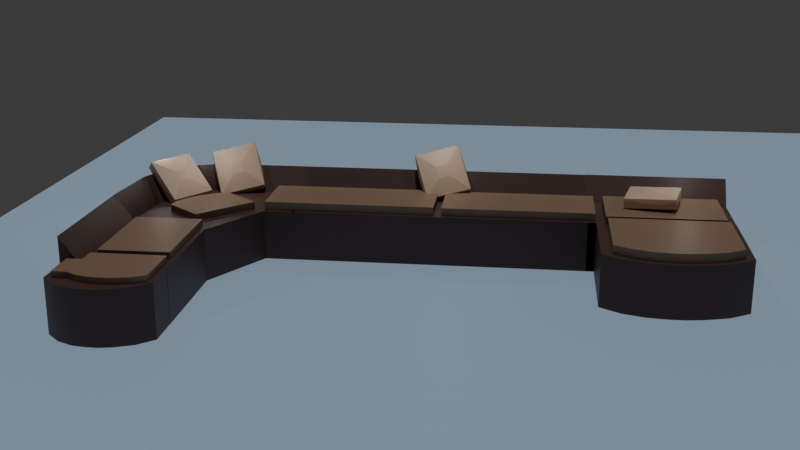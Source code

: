 # Source: Sofa.blend  (saved by Blender 4.1.24; exported with 4.5.12 LTS)
import bpy
from mathutils import Matrix  # noqa: F401  (used for matrix-valued properties, if any)

bpy.ops.wm.read_factory_settings(use_empty=True)
scene = bpy.context.scene
scene.name = 'Scene'

# ---- collections
col_collection = bpy.data.collections.new('Collection'); scene.collection.children.link(col_collection)

# ---- materials (node trees are filled in below, after node groups)
mat_material_001 = bpy.data.materials.new('Material.001')
mat_material_001.use_transparent_shadow = False
mat_material_009 = bpy.data.materials.new('Material.009')
mat_material_009.use_transparent_shadow = False
mat_material_011 = bpy.data.materials.new('Material.011')
mat_material_011.use_transparent_shadow = False
mat_material_012 = bpy.data.materials.new('Material.012')
mat_material_012.use_transparent_shadow = False
mat_material_010 = bpy.data.materials.new('Material.010')
mat_material_010.use_transparent_shadow = False
mat_material_008 = bpy.data.materials.new('Material.008')
mat_material_008.use_transparent_shadow = False
mat_material_002 = bpy.data.materials.new('Material.002')
mat_material_002.use_transparent_shadow = False
mat_material_003 = bpy.data.materials.new('Material.003')
mat_material_003.use_transparent_shadow = False
mat_material_004 = bpy.data.materials.new('Material.004')
mat_material_004.use_transparent_shadow = False
mat_material_005 = bpy.data.materials.new('Material.005')
mat_material_005.use_transparent_shadow = False
mat_material_007 = bpy.data.materials.new('Material.007')
mat_material_007.use_transparent_shadow = False
mat_material_006 = bpy.data.materials.new('Material.006')
mat_material_006.use_transparent_shadow = False
mat_material_013 = bpy.data.materials.new('Material.013')
mat_material_013.use_transparent_shadow = False

# ---- material node trees
mat_material_001.use_nodes = True; mat_material_001.node_tree.nodes.clear()
_N = mat_material_001.node_tree.nodes; _L = mat_material_001.node_tree.links
n0 = _N.new('ShaderNodeBsdfPrincipled'); n0.name = 'Principled BSDF'; n0.location = (10, 300)
n0.inputs[0].default_value = (0.08866, 0.04231, 0.0356, 1.0)
n1 = _N.new('ShaderNodeOutputMaterial'); n1.name = 'Material Output'; n1.location = (300, 300)
_L.new(n0.outputs[0], n1.inputs[0])
n1.is_active_output = True
mat_material_009.use_nodes = True; mat_material_009.node_tree.nodes.clear()
_N = mat_material_009.node_tree.nodes; _L = mat_material_009.node_tree.links
n0 = _N.new('ShaderNodeBsdfPrincipled'); n0.name = 'Principled BSDF'; n0.location = (10, 300)
n0.inputs[0].default_value = (0.7529, 0.5333, 0.3763, 1.0)
n1 = _N.new('ShaderNodeOutputMaterial'); n1.name = 'Material Output'; n1.location = (300, 300)
_L.new(n0.outputs[0], n1.inputs[0])
n1.is_active_output = True
mat_material_011.use_nodes = True; mat_material_011.node_tree.nodes.clear()
_N = mat_material_011.node_tree.nodes; _L = mat_material_011.node_tree.links
n0 = _N.new('ShaderNodeBsdfPrincipled'); n0.name = 'Principled BSDF'; n0.location = (10, 300)
n0.inputs[0].default_value = (0.7529, 0.5333, 0.3763, 1.0)
n1 = _N.new('ShaderNodeOutputMaterial'); n1.name = 'Material Output'; n1.location = (300, 300)
_L.new(n0.outputs[0], n1.inputs[0])
n1.is_active_output = True
mat_material_012.use_nodes = True; mat_material_012.node_tree.nodes.clear()
_N = mat_material_012.node_tree.nodes; _L = mat_material_012.node_tree.links
n0 = _N.new('ShaderNodeBsdfPrincipled'); n0.name = 'Principled BSDF'; n0.location = (10, 300)
n0.inputs[0].default_value = (0.7529, 0.5333, 0.3763, 1.0)
n1 = _N.new('ShaderNodeOutputMaterial'); n1.name = 'Material Output'; n1.location = (300, 300)
_L.new(n0.outputs[0], n1.inputs[0])
n1.is_active_output = True
mat_material_010.use_nodes = True; mat_material_010.node_tree.nodes.clear()
_N = mat_material_010.node_tree.nodes; _L = mat_material_010.node_tree.links
n0 = _N.new('ShaderNodeBsdfPrincipled'); n0.name = 'Principled BSDF'; n0.location = (10, 300)
n0.inputs[0].default_value = (0.7529, 0.5333, 0.3763, 1.0)
n1 = _N.new('ShaderNodeOutputMaterial'); n1.name = 'Material Output'; n1.location = (300, 300)
_L.new(n0.outputs[0], n1.inputs[0])
n1.is_active_output = True
mat_material_008.use_nodes = True; mat_material_008.node_tree.nodes.clear()
_N = mat_material_008.node_tree.nodes; _L = mat_material_008.node_tree.links
n0 = _N.new('ShaderNodeBsdfPrincipled'); n0.name = 'Principled BSDF'; n0.location = (10, 300)
n0.inputs[0].default_value = (0.3005, 0.1912, 0.1195, 1.0)
n1 = _N.new('ShaderNodeOutputMaterial'); n1.name = 'Material Output'; n1.location = (300, 300)
_L.new(n0.outputs[0], n1.inputs[0])
n1.is_active_output = True
mat_material_002.use_nodes = True; mat_material_002.node_tree.nodes.clear()
_N = mat_material_002.node_tree.nodes; _L = mat_material_002.node_tree.links
n0 = _N.new('ShaderNodeBsdfPrincipled'); n0.name = 'Principled BSDF'; n0.location = (10, 300)
n0.inputs[0].default_value = (0.3005, 0.1912, 0.1195, 1.0)
n1 = _N.new('ShaderNodeOutputMaterial'); n1.name = 'Material Output'; n1.location = (300, 300)
_L.new(n0.outputs[0], n1.inputs[0])
n1.is_active_output = True
mat_material_003.use_nodes = True; mat_material_003.node_tree.nodes.clear()
_N = mat_material_003.node_tree.nodes; _L = mat_material_003.node_tree.links
n0 = _N.new('ShaderNodeBsdfPrincipled'); n0.name = 'Principled BSDF'; n0.location = (10, 300)
n0.inputs[0].default_value = (0.3005, 0.1912, 0.1195, 1.0)
n1 = _N.new('ShaderNodeOutputMaterial'); n1.name = 'Material Output'; n1.location = (300, 300)
_L.new(n0.outputs[0], n1.inputs[0])
n1.is_active_output = True
mat_material_004.use_nodes = True; mat_material_004.node_tree.nodes.clear()
_N = mat_material_004.node_tree.nodes; _L = mat_material_004.node_tree.links
n0 = _N.new('ShaderNodeBsdfPrincipled'); n0.name = 'Principled BSDF'; n0.location = (10, 300)
n0.inputs[0].default_value = (0.3005, 0.1912, 0.1195, 1.0)
n1 = _N.new('ShaderNodeOutputMaterial'); n1.name = 'Material Output'; n1.location = (300, 300)
_L.new(n0.outputs[0], n1.inputs[0])
n1.is_active_output = True
mat_material_005.use_nodes = True; mat_material_005.node_tree.nodes.clear()
_N = mat_material_005.node_tree.nodes; _L = mat_material_005.node_tree.links
n0 = _N.new('ShaderNodeBsdfPrincipled'); n0.name = 'Principled BSDF'; n0.location = (10, 300)
n0.inputs[0].default_value = (0.3005, 0.1912, 0.1195, 1.0)
n1 = _N.new('ShaderNodeOutputMaterial'); n1.name = 'Material Output'; n1.location = (300, 300)
_L.new(n0.outputs[0], n1.inputs[0])
n1.is_active_output = True
mat_material_007.use_nodes = True; mat_material_007.node_tree.nodes.clear()
_N = mat_material_007.node_tree.nodes; _L = mat_material_007.node_tree.links
n0 = _N.new('ShaderNodeBsdfPrincipled'); n0.name = 'Principled BSDF'; n0.location = (10, 300)
n0.inputs[0].default_value = (0.3005, 0.1912, 0.1195, 1.0)
n1 = _N.new('ShaderNodeOutputMaterial'); n1.name = 'Material Output'; n1.location = (300, 300)
_L.new(n0.outputs[0], n1.inputs[0])
n1.is_active_output = True
mat_material_006.use_nodes = True; mat_material_006.node_tree.nodes.clear()
_N = mat_material_006.node_tree.nodes; _L = mat_material_006.node_tree.links
n0 = _N.new('ShaderNodeBsdfPrincipled'); n0.name = 'Principled BSDF'; n0.location = (10, 300)
n0.inputs[0].default_value = (0.3005, 0.1912, 0.1195, 1.0)
n1 = _N.new('ShaderNodeOutputMaterial'); n1.name = 'Material Output'; n1.location = (300, 300)
_L.new(n0.outputs[0], n1.inputs[0])
n1.is_active_output = True
mat_material_013.use_nodes = True; mat_material_013.node_tree.nodes.clear()
_N = mat_material_013.node_tree.nodes; _L = mat_material_013.node_tree.links
n0 = _N.new('ShaderNodeBsdfPrincipled'); n0.name = 'Principled BSDF'; n0.location = (10, 300)
n0.inputs[0].default_value = (0.562, 0.7618, 1.0, 1.0)
n1 = _N.new('ShaderNodeOutputMaterial'); n1.name = 'Material Output'; n1.location = (300, 300)
_L.new(n0.outputs[0], n1.inputs[0])
n1.is_active_output = True

# ---- world
world_world = bpy.data.worlds.new('World'); scene.world = world_world
world_world.use_nodes = True; world_world.node_tree.nodes.clear()
_N = world_world.node_tree.nodes; _L = world_world.node_tree.links
n0 = _N.new('ShaderNodeOutputWorld'); n0.name = 'World Output'; n0.location = (300, 300)
n1 = _N.new('ShaderNodeBackground'); n1.name = 'Background'; n1.location = (10, 300)
n1.inputs[0].default_value = (0.05088, 0.05088, 0.05088, 1.0)
_L.new(n1.outputs[0], n0.inputs[0])
n0.is_active_output = True
world_world.color = (0.05088, 0.05088, 0.05088)
world_world.use_sun_shadow = False
world_world.sun_shadow_jitter_overblur = 0.0

# ---- cameras
cam_camera_001 = bpy.data.cameras.new('Camera.001')

# ---- lights
light_sun = bpy.data.lights.new('Sun', 'SUN')
light_sun.transmission_factor = 0.0
light_sun.energy = 1.0
light_point = bpy.data.lights.new('Point', 'POINT')
light_point.transmission_factor = 0.0
light_point.shadow_maximum_resolution = 0.006
light_point.use_absolute_resolution = True
light_point_001 = bpy.data.lights.new('Point.001', 'POINT')
light_point_001.transmission_factor = 0.0
light_point_001.shadow_maximum_resolution = 0.006
light_point_001.use_absolute_resolution = True
light_point_002 = bpy.data.lights.new('Point.002', 'POINT')
light_point_002.transmission_factor = 0.0
light_point_002.shadow_maximum_resolution = 0.006
light_point_002.use_absolute_resolution = True
light_point_003 = bpy.data.lights.new('Point.003', 'POINT')
light_point_003.transmission_factor = 0.0
light_point_003.shadow_maximum_resolution = 0.006
light_point_003.use_absolute_resolution = True

# ---- meshes
me_cube_008 = bpy.data.meshes.new('Cube.008')
me_cube_008.from_pydata([(-1.0, -1.0, -1.0), (-1.0, -1.0, 1.0), (-1.0, 1.0, -1.0), (-1.0, 1.0, 1.0), (1.0, -1.0, -1.0), (1.0, -1.0, 1.0), (1.0, 1.0, -1.0), (1.0, 1.0, 1.0), (-1.26, 0.7101, -1.0), (-1.26, 0.7101, 1.0), (1.0, 0.6874, -1.0), (1.0, 0.6874, 1.0), (-1.26, -0.6982, -1.0), (1.0, -0.7209, 1.0), (-1.26, -0.6982, 1.0), (1.0, -0.7209, -1.0), (-1.398, 0.3988, 1.0), (1.0, 0.3988, -1.0), (-1.398, 0.3988, -1.0), (1.0, 0.3988, 1.0), (-1.398, -0.3355, -1.0), (1.0, -0.3355, 1.0), (-1.398, -0.3355, 1.0), (1.0, -0.3355, -1.0), (-1.441, 0.111, 1.0), (1.0, 0.111, -1.0), (-1.441, 0.111, -1.0), (1.0, 0.111, 1.0), (-1.441, -0.1123, -1.0), (1.0, -0.1123, 1.0), (-1.441, -0.1123, 1.0), (1.0, -0.1123, -1.0), (2.288, -0.9937, 1.008), (2.288, -0.9937, -1.001), (-0.3192, -1.003, 1.008), (-0.3192, -1.003, -1.001), (2.282, 1.021, 1.008), (2.282, 1.021, -1.001), (-0.325, 1.012, 1.008), (-0.325, 1.012, -1.001), (2.288, -0.9937, -0.5804), (-0.3192, -1.003, -0.5804), (-0.325, 1.012, -0.5804), (2.282, 1.021, -0.5804), (-0.324, 0.6826, 1.008), (-0.324, 0.6826, -1.001), (2.283, 0.6916, 1.008), (2.283, 0.6916, -1.001), (2.283, 0.6916, -0.5804), (-0.324, 0.6826, -0.5804), (2.282, 1.021, 1.636), (-0.325, 1.012, 1.636), (2.259, 1.012, 1.641), (-0.3483, 1.003, 1.641), (-0.3239, 0.6339, 1.008), (2.283, 0.6428, 1.008), (-0.3239, 0.6339, 1.016), (2.283, 0.6428, 1.016), (1.731, 0.9949, -0.9923), (1.746, 0.9832, 1.011), (4.954, -0.3787, -1.032), (4.969, -0.3904, 0.9709), (1.712, -0.9268, -0.996), (1.727, -0.9385, 1.007), (3.973, -2.3, -1.036), (3.988, -2.312, 0.9671), (4.754, 0.06979, -1.026), (4.768, 0.0581, 0.9771), (3.62, -2.086, -1.03), (3.635, -2.097, 0.9734), (2.199, 1.037, -0.9978), (2.042, -1.13, 1.001), (2.214, 1.025, 1.005), (2.028, -1.118, -1.002), (4.484, 0.4048, 0.9836), (3.293, -1.887, -1.024), (4.47, 0.4165, -1.019), (3.308, -1.899, 0.9791), (3.639, 0.9208, -1.005), (2.478, -1.395, 0.9937), (3.654, 0.9091, 0.9982), (2.463, -1.383, -1.009), (4.18, 0.6441, 0.9894), (2.968, -1.69, -1.018), (4.165, 0.6558, -1.014), (2.983, -1.701, 0.9848), (3.913, 0.8091, -1.009), (2.73, -1.548, 0.9893), (3.928, 0.7974, 0.9939), (2.716, -1.536, -1.014), (4.813, -0.6542, -1.033), (4.828, -0.6659, 0.9703), (1.728, 0.7194, -0.9928), (1.743, 0.7077, 1.01), (4.606, -0.2509, 0.9766), (4.591, -0.2392, -1.026), (2.189, 0.7164, 1.005), (2.175, 0.728, -0.9984), (4.301, 0.08624, -1.02), (4.316, 0.07455, 0.983), (3.471, 0.5905, -1.005), (3.486, 0.5788, 0.9976), (4.009, 0.3079, 0.9888), (3.994, 0.3196, -1.014), (3.756, 0.4612, 0.9932), (3.741, 0.4729, -1.01), (2.216, 1.024, 1.64), (3.656, 0.9077, 1.633), (2.241, 1.006, 1.642), (3.66, 0.8951, 1.636), (3.659, 0.9054, 1.633), (3.932, 0.7937, 1.629), (3.658, 0.8957, 1.628), (3.997, 0.7544, 1.629), (3.932, 0.7937, 1.63), (4.185, 0.6404, 1.626), (4.199, 0.6257, 1.618), (3.947, 0.779, 1.622), (4.185, 0.6404, 1.627), (4.489, 0.4011, 1.621), (4.516, 0.372, 1.616), (4.16, 0.6547, 1.619), (4.489, 0.4011, 1.617), (4.773, 0.0544, 1.611), (4.787, 0.03703, 1.607), (4.504, 0.3721, 1.613), (4.773, 0.05443, 1.607), (4.974, -0.3941, 1.601), (4.967, -0.3883, 1.6), (4.77, 0.05891, 1.61), (4.782, -0.6951, 0.3313), (4.56, -0.2801, 0.3375), (4.787, -0.6988, 0.9612), (4.565, -0.2838, 0.9674), (4.568, -0.2908, 0.3427), (4.278, 0.03468, 0.3491), (4.573, -0.2945, 0.9765), (4.283, 0.03098, 0.9829), (4.287, 0.02942, 0.3433), (3.98, 0.2627, 0.3491), (4.292, 0.0257, 0.9809), (3.984, 0.259, 0.9867), (3.985, 0.2616, 0.3493), (3.733, 0.4149, 0.3537), (3.99, 0.2579, 0.9855), (3.737, 0.4112, 0.99), (3.738, 0.4109, 0.3536), (3.467, 0.5286, 0.358), (3.742, 0.4072, 0.9887), (3.472, 0.5249, 0.9931), (3.48, 0.5181, 0.358), (2.184, 0.6556, 0.3651), (3.482, 0.5166, 0.9928), (2.186, 0.6541, 0.9999), (4.578, -0.224, -1.026), (4.592, -0.2357, 0.9769), (3.619, -2.088, 0.9736), (4.74, 0.08601, -1.026), (3.605, -2.076, -1.029), (4.755, 0.07432, 0.9774), (3.99, 0.2549, 0.9865), (3.985, 0.2586, 0.349), (4.166, 0.6496, 1.619), (4.19, 0.6361, 1.627), (4.014, 0.3037, 0.9886), (3.999, 0.3154, -1.014), (2.989, -1.705, 0.9847), (4.171, 0.6516, -1.014), (2.974, -1.693, -1.018), (4.186, 0.6399, 0.9893), (4.76, 0.07062, 1.611), (4.774, 0.05271, 1.607), (4.555, -0.2755, 0.343), (4.559, -0.2792, 0.9768), (3.227, -2.492, -1.034), (3.227, -2.492, 0.9715), (3.227, -0.3843, -1.034), (3.227, -0.3843, 0.9715), (4.973, -2.492, -1.034), (4.973, -2.492, 0.9715), (4.973, -0.3843, -1.034), (4.973, -0.3843, 0.9715), (3.227, -2.492, 0.5517), (3.227, -0.3843, 0.5517), (4.973, -0.3843, 0.5517), (4.973, -2.492, 0.5517), (4.676, -0.3843, -1.034), (4.676, -0.3843, 0.9715), (4.676, -2.492, -1.034), (4.676, -2.492, 0.9715), (4.676, -2.492, 0.5517), (4.676, -0.3843, 0.5517), (4.974, -0.3843, 1.601), (4.973, -0.3843, 1.601), (4.973, -2.492, 1.601), (4.974, -2.492, 1.601), (4.628, -0.3843, 0.9715), (4.628, -2.492, 0.9715), (4.628, -0.3843, 0.9731), (4.628, -2.492, 0.9731), (4.974, -0.3843, 1.601), (4.974, -2.492, 1.601), (3.228, -8.832, -1.034), (3.228, -8.832, 0.9715), (3.228, -2.434, -1.034), (3.228, -2.434, 0.9715), (4.974, -8.832, -1.034), (4.974, -8.832, 0.9715), (4.974, -2.434, -1.034), (4.974, -2.434, 0.9715), (3.228, -8.832, 0.5516), (3.228, -2.434, 0.5516), (4.974, -2.434, 0.5516), (4.974, -8.832, 0.5516), (4.681, -2.434, -1.034), (4.681, -2.434, 0.9715), (4.681, -8.832, -1.034), (4.681, -8.832, 0.9715), (4.681, -8.832, 0.5516), (4.681, -2.434, 0.5516), (4.967, -2.434, 1.601), (4.974, -2.434, 1.601), (4.974, -8.832, 1.601), (4.967, -8.832, 1.601), (4.626, -2.434, 0.9715), (4.626, -8.832, 0.9715), (4.626, -2.434, 0.9463), (4.626, -8.832, 0.9463), (3.228, -11.65, -1.034), (3.228, -11.65, 0.9717), (3.228, -8.654, -1.034), (3.228, -8.654, 0.9717), (4.974, -11.65, -1.034), (4.974, -11.65, 0.9717), (4.974, -8.654, -1.034), (4.974, -8.654, 0.9717), (4.616, -8.654, -1.034), (4.616, -8.654, 0.9717), (4.616, -11.65, -1.034), (4.616, -11.65, 0.9717), (4.616, -8.654, 0.9577), (4.974, -8.654, 1.608), (4.974, -11.65, 1.608), (4.616, -11.65, 0.9577), (1.351, -11.65, -1.032), (1.351, -11.65, 0.9844), (1.351, -8.822, -1.032), (1.351, -8.822, 0.9844), (3.367, -11.65, -1.032), (3.367, -11.65, 0.9844), (3.367, -8.822, -1.032), (3.367, -8.822, 0.9844), (1.089, -9.231, -1.032), (1.089, -9.231, 0.9844), (3.367, -9.263, -1.032), (3.367, -9.263, 0.9844), (1.089, -11.22, -1.032), (3.367, -11.25, 0.9844), (1.089, -11.22, 0.9844), (3.367, -11.25, -1.032), (0.95, -9.671, 0.9844), (3.367, -9.671, -1.032), (0.95, -9.671, -1.032), (3.367, -9.671, 0.9844), (0.95, -10.71, -1.032), (3.367, -10.71, 0.9844), (0.95, -10.71, 0.9844), (3.367, -10.71, -1.032), (0.9063, -10.08, 0.9844), (3.367, -10.08, -1.032), (0.9063, -10.08, -1.032), (3.367, -10.08, 0.9844), (0.9063, -10.39, -1.032), (3.367, -10.39, 0.9844), (0.9063, -10.39, 0.9844), (3.367, -10.39, -1.032)], [], [(19, 16, 24, 27), (18, 17, 25, 26), (7, 3, 9, 11), (2, 6, 10, 8), (12, 15, 4, 0), (13, 14, 1, 5), (8, 10, 17, 18), (11, 9, 16, 19), (28, 31, 23, 20), (29, 30, 22, 21), (27, 24, 30, 29), (26, 25, 31, 28), (21, 22, 14, 13), (20, 23, 15, 12), (18, 16, 9, 8), (23, 21, 13, 15), (2, 3, 7, 6), (8, 9, 3, 2), (4, 5, 1, 0), (6, 7, 11, 10), (15, 13, 5, 4), (0, 1, 14, 12), (12, 14, 22, 20), (10, 11, 19, 17), (26, 24, 16, 18), (17, 19, 27, 25), (31, 29, 21, 23), (25, 27, 29, 31), (28, 30, 24, 26), (20, 22, 30, 28), (42, 39, 37, 43), (49, 45, 39, 42), (34, 41, 49, 44), (36, 46, 52, 50), (41, 35, 45, 49), (44, 49, 42, 38), (36, 43, 48, 46), (43, 37, 47, 48), (44, 38, 51, 53), (48, 47, 33, 40), (44, 53, 56, 54), (38, 42, 43, 36), (46, 48, 40, 32), (39, 45, 47, 37), (52, 46, 55, 57), (46, 44, 54, 55), (55, 54, 56, 57), (53, 51, 50, 52), (38, 36, 50, 51), (53, 52, 57, 56), (45, 35, 33, 47), (32, 40, 41, 34), (34, 44, 46, 32), (40, 33, 35, 41), (66, 67, 61, 60), (85, 102, 104, 87), (73, 71, 63, 62), (92, 93, 59, 58), (166, 164, 102, 85), (96, 72, 59, 93), (67, 94, 129, 126), (77, 99, 164, 166), (64, 65, 69, 68), (157, 159, 67, 66), (58, 59, 72, 70), (70, 72, 80, 78), (156, 155, 99, 77), (87, 104, 101, 79), (158, 156, 77, 75), (89, 87, 79, 81), (94, 67, 123, 124), (167, 169, 74, 76), (84, 82, 169, 167), (75, 77, 166, 168), (65, 91, 94, 69), (80, 101, 112, 110), (99, 74, 119, 120), (71, 96, 93, 63), (168, 166, 85, 83), (86, 88, 82, 84), (78, 80, 88, 86), (88, 104, 117, 114), (62, 63, 93, 92), (83, 85, 87, 89), (84, 103, 105, 86), (124, 123, 170, 171), (167, 165, 103, 84), (124, 171, 173, 136), (67, 159, 170, 123), (76, 98, 165, 167), (135, 172, 173, 137), (157, 154, 98, 76), (151, 150, 152, 153), (99, 155, 172, 135), (60, 90, 95, 66), (95, 68, 158, 154), (80, 72, 106, 107), (70, 97, 92, 58), (81, 79, 71, 73), (60, 61, 91, 90), (96, 101, 150, 151), (101, 80, 107, 109), (108, 96, 151, 153), (72, 96, 108, 106), (120, 119, 163, 162), (74, 169, 163, 119), (102, 164, 161, 139), (104, 88, 111, 113), (116, 115, 114, 117), (102, 82, 115, 116), (82, 88, 114, 115), (117, 104, 143, 145), (162, 163, 118, 121), (169, 82, 118, 163), (82, 102, 121, 118), (164, 99, 138, 161), (171, 170, 122, 125), (171, 125, 137, 173), (74, 99, 125, 122), (159, 74, 122, 170), (128, 127, 126, 129), (91, 128, 132, 130), (91, 61, 127, 128), (61, 67, 126, 127), (131, 130, 132, 133), (129, 94, 131, 133), (128, 129, 133, 132), (94, 91, 130, 131), (172, 134, 136, 173), (125, 99, 135, 137), (155, 94, 134, 172), (94, 124, 136, 134), (161, 138, 140, 160), (121, 102, 139, 141), (99, 120, 140, 138), (162, 121, 141, 160), (143, 142, 144, 145), (104, 102, 142, 143), (102, 116, 144, 142), (116, 117, 145, 144), (147, 146, 148, 149), (104, 113, 148, 146), (112, 101, 147, 149), (101, 104, 146, 147), (86, 105, 100, 78), (113, 111, 110, 112), (101, 109, 152, 150), (113, 112, 149, 148), (79, 101, 96, 71), (88, 80, 110, 111), (78, 100, 97, 70), (109, 107, 106, 108), (139, 161, 160, 141), (109, 108, 153, 152), (120, 162, 160, 140), (100, 81, 73, 97), (103, 83, 89, 105), (165, 168, 83, 103), (98, 75, 168, 165), (154, 158, 75, 98), (105, 89, 81, 100), (90, 64, 68, 95), (97, 73, 62, 92), (90, 91, 65, 64), (66, 95, 154, 157), (68, 69, 156, 158), (69, 94, 155, 156), (76, 74, 159, 157), (191, 187, 181, 184), (193, 192, 200), (182, 175, 177, 183), (187, 189, 197, 196), (174, 182, 183, 176), (186, 191, 184, 180), (176, 183, 191, 186), (178, 185, 190, 188), (201, 194, 195), (201, 192, 200, 194), (185, 179, 189, 190), (183, 177, 187, 191), (194, 200, 198, 199), (189, 179, 201), (179, 181, 192, 201), (192, 187, 196, 198), (201, 195, 199), (200, 192, 198), (195, 194, 199), (187, 177, 175, 189), (188, 190, 182, 174), (181, 187, 192), (190, 189, 175, 182), (176, 186, 188, 174), (180, 184, 185, 178), (186, 180, 178, 188), (184, 181, 179, 185), (189, 201, 199, 197), (196, 197, 199, 198), (219, 215, 209, 212), (210, 203, 205, 211), (204, 211, 219, 214), (202, 210, 211, 204), (207, 209, 221, 222), (211, 205, 215, 219), (223, 220, 226, 227), (214, 219, 212, 208), (206, 213, 218, 216), (217, 207, 222, 223), (213, 207, 217, 218), (217, 223, 227, 225), (209, 215, 220, 221), (218, 217, 203, 210), (216, 218, 210, 202), (220, 215, 224, 226), (215, 217, 225, 224), (224, 225, 227, 226), (221, 220, 223, 222), (204, 214, 216, 202), (208, 212, 213, 206), (214, 208, 206, 216), (212, 209, 207, 213), (215, 205, 203, 217), (228, 229, 231, 230), (236, 237, 235, 234), (234, 235, 233, 232), (238, 239, 229, 228), (236, 234, 232, 238), (237, 231, 229, 239), (233, 235, 241, 242), (230, 236, 238, 228), (232, 233, 239, 238), (230, 231, 237, 236), (241, 240, 243, 242), (239, 233, 242, 243), (235, 237, 240, 241), (237, 239, 243, 240), (262, 260, 253, 252), (259, 257, 249, 248), (256, 259, 248, 244), (246, 250, 254, 252), (246, 247, 251, 250), (262, 261, 269, 270), (250, 251, 255, 254), (264, 267, 259, 256), (252, 254, 261, 262), (244, 245, 258, 256), (272, 275, 267, 264), (263, 260, 268, 271), (270, 269, 275, 272), (254, 255, 263, 261), (267, 265, 257, 259), (271, 268, 274, 273), (256, 258, 266, 264), (273, 274, 266, 265), (275, 273, 265, 267), (255, 253, 260, 263), (272, 274, 268, 270), (261, 263, 271, 269), (264, 266, 274, 272), (251, 247, 253, 255), (257, 258, 245, 249), (269, 271, 273, 275), (248, 249, 245, 244), (270, 268, 260, 262), (265, 266, 258, 257), (252, 253, 247, 246)])
me_cube_008.polygons.foreach_set('use_smooth', [True] * 265)
_k = set([(0, 1), (0, 4), (0, 12), (1, 5), (1, 14), (2, 3), (2, 6), (2, 8), (3, 7), (3, 9), (4, 5), (4, 15), (5, 13), (6, 7), (6, 10), (7, 11), (8, 18), (9, 16), (10, 17), (11, 19), (12, 20), (13, 21), (14, 22), (15, 23), (16, 24), (17, 25), (18, 26), (19, 27), (20, 28), (21, 29), (22, 30), (23, 31), (24, 30), (25, 31), (26, 28), (27, 29), (32, 34), (32, 40), (32, 46), (33, 35), (33, 40), (33, 47), (34, 41), (34, 44), (35, 41), (35, 45), (36, 43), (36, 50), (37, 39), (37, 43), (37, 47), (38, 42), (38, 51), (39, 42), (39, 45), (44, 46), (44, 54), (46, 55), (50, 51), (50, 52), (51, 53), (52, 53), (52, 57), (53, 56), (54, 55), (54, 56), (55, 57), (56, 57), (58, 59), (58, 70), (58, 92), (59, 72), (59, 93), (60, 61), (60, 66), (60, 90), (61, 127), (62, 63), (62, 73), (62, 92), (63, 71), (63, 93), (64, 65), (64, 68), (64, 90), (65, 69), (65, 91), (66, 157), (67, 94), (67, 123), (67, 126), (68, 158), (69, 156), (70, 78), (71, 79), (72, 96), (72, 106), (73, 81), (74, 99), (74, 119), (74, 122), (75, 158), (75, 168), (76, 157), (76, 167), (77, 156), (77, 166), (78, 86), (79, 87), (80, 101), (80, 107), (80, 110), (81, 89), (82, 102), (82, 115), (82, 118), (83, 89), (83, 168), (84, 86), (84, 167), (85, 87), (85, 166), (88, 104), (88, 111), (88, 114), (91, 94), (91, 130), (94, 131), (94, 134), (94, 155), (96, 101), (96, 151), (99, 135), (99, 138), (99, 155), (99, 164), (101, 104), (101, 147), (101, 150), (102, 104), (102, 139), (102, 142), (102, 164), (104, 143), (104, 146), (106, 107), (106, 108), (107, 109), (108, 109), (108, 153), (109, 152), (110, 111), (110, 112), (111, 113), (112, 113), (112, 149), (113, 148), (114, 115), (114, 117), (115, 116), (116, 144), (117, 145), (118, 121), (118, 163), (119, 120), (119, 163), (120, 140), (121, 141), (122, 125), (122, 170), (123, 124), (123, 170), (124, 136), (125, 137), (126, 127), (126, 129), (127, 128), (128, 129), (128, 132), (129, 133), (130, 131), (130, 132), (131, 133), (134, 136), (134, 172), (135, 137), (135, 172), (138, 140), (138, 161), (139, 141), (139, 161), (140, 160), (141, 160), (142, 143), (142, 144), (143, 145), (144, 145), (146, 147), (146, 148), (147, 149), (148, 149), (150, 151), (150, 152), (151, 153), (170, 171), (174, 176), (174, 182), (174, 188), (175, 177), (175, 182), (175, 189), (176, 183), (176, 186), (177, 183), (177, 187), (178, 180), (178, 185), (178, 188), (179, 185), (179, 201), (180, 184), (180, 186), (181, 184), (181, 192), (187, 189), (187, 196), (189, 197), (192, 198), (192, 201), (194, 195), (194, 199), (194, 200), (195, 199), (196, 197), (196, 198), (197, 199), (198, 199), (198, 200), (199, 201), (202, 204), (202, 210), (202, 216), (203, 205), (203, 210), (203, 217), (204, 211), (204, 214), (205, 211), (205, 215), (206, 208), (206, 213), (206, 216), (207, 213), (207, 222), (208, 212), (208, 214), (209, 212), (209, 221), (215, 217), (215, 224), (217, 225), (220, 221), (220, 223), (220, 226), (221, 222), (222, 223), (223, 227), (224, 225), (224, 226), (225, 227), (226, 227), (228, 229), (228, 230), (228, 238), (229, 231), (229, 239), (230, 231), (230, 236), (231, 237), (232, 233), (232, 234), (232, 238), (233, 242), (234, 235), (234, 236), (235, 241), (237, 239), (237, 240), (239, 243), (240, 241), (240, 243), (241, 242), (242, 243), (244, 245), (244, 248), (244, 256), (245, 249), (245, 258), (246, 247), (246, 250), (246, 252), (247, 251), (247, 253), (248, 249), (248, 259), (249, 257), (250, 251), (250, 254), (251, 255), (252, 262), (253, 260), (254, 261), (255, 263), (256, 264), (257, 265), (258, 266), (259, 267), (260, 268), (261, 269), (262, 270), (263, 271), (264, 272), (265, 273), (266, 274), (267, 275), (268, 274), (269, 275), (270, 272), (271, 273)])
me_cube_008.attributes.new('sharp_edge', 'BOOLEAN', 'EDGE').data.foreach_set('value', [ (min(e.vertices), max(e.vertices)) in _k for e in me_cube_008.edges])
_uv = me_cube_008.uv_layers.new(name='UVMap')
_uv.uv.foreach_set('vector', [0.625, 0.5752, 0.875, 0.5752, 0.875, 0.6111, 0.625, 0.6111, 0.125, 0.5752, 0.375, 0.5752, 0.375, 0.6111, 0.125, 0.6111, 0.625, 0.5, 0.875, 0.5, 0.875, 0.5391, 0.625, 0.5391, 0.125, 0.5, 0.375, 0.5, 0.375, 0.5391, 0.125, 0.5391, 0.125, 0.7151, 0.375, 0.7151, 0.375, 0.75, 0.125, 0.75, 0.625, 0.7151, 0.875, 0.7151, 0.875, 0.75, 0.625, 0.75, 0.125, 0.5391, 0.375, 0.5391, 0.375, 0.5752, 0.125, 0.5752, 0.625, 0.5391, 0.875, 0.5391, 0.875, 0.5752, 0.625, 0.5752, 0.125, 0.639, 0.375, 0.639, 0.375, 0.6669, 0.125, 0.6669, 0.625, 0.639, 0.875, 0.639, 0.875, 0.6669, 0.625, 0.6669, 0.625, 0.6111, 0.875, 0.6111, 0.875, 0.639, 0.625, 0.639, 0.125, 0.6111, 0.375, 0.6111, 0.375, 0.639, 0.125, 0.639, 0.625, 0.6669, 0.875, 0.6669, 0.875, 0.7151, 0.625, 0.7151, 0.125, 0.6669, 0.375, 0.6669, 0.375, 0.7151, 0.125, 0.7151, 0.375, 0.1748, 0.625, 0.1748, 0.625, 0.2109, 0.375, 0.2109, 0.375, 0.6669, 0.625, 0.6669, 0.625, 0.7151, 0.375, 0.7151, 0.375, 0.25, 0.625, 0.25, 0.625, 0.5, 0.375, 0.5, 0.375, 0.2109, 0.625, 0.2109, 0.625, 0.25, 0.375, 0.25, 0.375, 0.75, 0.625, 0.75, 0.625, 1.0, 0.375, 1.0, 0.375, 0.5, 0.625, 0.5, 0.625, 0.5391, 0.375, 0.5391, 0.375, 0.7151, 0.625, 0.7151, 0.625, 0.75, 0.375, 0.75, 0.375, 0.0, 0.625, 0.0, 0.625, 0.03488, 0.375, 0.03488, 0.375, 0.03488, 0.625, 0.03488, 0.625, 0.08306, 0.375, 0.08306, 0.375, 0.5391, 0.625, 0.5391, 0.625, 0.5752, 0.375, 0.5752, 0.375, 0.1389, 0.625, 0.1389, 0.625, 0.1748, 0.375, 0.1748, 0.375, 0.5752, 0.625, 0.5752, 0.625, 0.6111, 0.375, 0.6111, 0.375, 0.639, 0.625, 0.639, 0.625, 0.6669, 0.375, 0.6669, 0.375, 0.6111, 0.625, 0.6111, 0.625, 0.639, 0.375, 0.639, 0.375, 0.111, 0.625, 0.111, 0.625, 0.1389, 0.375, 0.1389, 0.375, 0.08306, 0.625, 0.08306, 0.625, 0.111, 0.375, 0.111, 0.5727, 0.5, 0.625, 0.5, 0.625, 0.75, 0.5727, 0.75, 0.5727, 0.4592, 0.625, 0.4592, 0.625, 0.5, 0.5727, 0.5, 0.375, 0.25, 0.5727, 0.25, 0.5727, 0.4592, 0.375, 0.4592, 0.375, 0.75, 0.375, 0.7908, 0.375, 0.7908, 0.375, 0.75, 0.5727, 0.25, 0.625, 0.25, 0.625, 0.4592, 0.5727, 0.4592, 0.375, 0.4592, 0.5727, 0.4592, 0.5727, 0.5, 0.375, 0.5, 0.375, 0.75, 0.5727, 0.75, 0.5727, 0.7908, 0.375, 0.7908, 0.5727, 0.75, 0.625, 0.75, 0.625, 0.7908, 0.5727, 0.7908, 0.375, 0.4592, 0.375, 0.5, 0.375, 0.5, 0.375, 0.4592, 0.5727, 0.7908, 0.625, 0.7908, 0.625, 1.0, 0.5727, 1.0, 0.375, 0.4592, 0.375, 0.4592, 0.375, 0.4592, 0.375, 0.4592, 0.375, 0.5, 0.5727, 0.5, 0.5727, 0.75, 0.375, 0.75, 0.375, 0.7908, 0.5727, 0.7908, 0.5727, 1.0, 0.375, 1.0, 0.625, 0.5, 0.6658, 0.5, 0.6658, 0.75, 0.625, 0.75, 0.375, 0.7908, 0.375, 0.7908, 0.375, 0.7908, 0.375, 0.7908, 0.3342, 0.75, 0.3342, 0.5, 0.3342, 0.5, 0.3342, 0.75, 0.3342, 0.75, 0.3342, 0.5, 0.3342, 0.5, 0.3342, 0.75, 0.3342, 0.5, 0.375, 0.5, 0.375, 0.75, 0.3342, 0.75, 0.375, 0.5, 0.375, 0.75, 0.375, 0.75, 0.375, 0.5, 0.3342, 0.5, 0.3342, 0.75, 0.3342, 0.75, 0.3342, 0.5, 0.6658, 0.5, 0.875, 0.5, 0.875, 0.75, 0.6658, 0.75, 0.375, 0.0, 0.5727, 0.0, 0.5727, 0.25, 0.375, 0.25, 0.125, 0.5, 0.3342, 0.5, 0.3342, 0.75, 0.125, 0.75, 0.5727, 0.0, 0.625, 0.0, 0.625, 0.25, 0.5727, 0.25, 0.375, 0.2109, 0.625, 0.2109, 0.625, 0.25, 0.375, 0.25, 0.625, 0.6111, 0.8392, 0.6111, 0.8392, 0.639, 0.625, 0.639, 0.375, 0.7151, 0.625, 0.7151, 0.625, 0.75, 0.375, 0.75, 0.375, 0.9642, 0.625, 0.9642, 0.625, 1.0, 0.375, 1.0, 0.625, 0.6105, 0.8392, 0.6105, 0.8392, 0.6111, 0.625, 0.6111, 0.8392, 0.7151, 0.875, 0.7151, 0.875, 0.75, 0.8392, 0.75, 0.875, 0.5391, 0.8392, 0.5391, 0.8392, 0.5391, 0.875, 0.5391, 0.625, 0.5752, 0.8392, 0.5752, 0.8392, 0.6105, 0.625, 0.6105, 0.375, 0.5, 0.625, 0.5, 0.625, 0.5391, 0.375, 0.5391, 0.375, 0.2092, 0.625, 0.2092, 0.625, 0.2109, 0.375, 0.2109, 0.375, 0.0, 0.625, 0.0, 0.625, 0.03488, 0.375, 0.03488, 0.375, 0.03488, 0.625, 0.03488, 0.625, 0.08306, 0.375, 0.08306, 0.625, 0.5408, 0.8392, 0.5408, 0.8392, 0.5752, 0.625, 0.5752, 0.625, 0.639, 0.8392, 0.639, 0.8392, 0.6669, 0.625, 0.6669, 0.375, 0.5408, 0.625, 0.5408, 0.625, 0.5752, 0.375, 0.5752, 0.375, 0.639, 0.625, 0.639, 0.625, 0.6669, 0.375, 0.6669, 0.8392, 0.5391, 0.875, 0.5391, 0.875, 0.5391, 0.8392, 0.5391, 0.375, 0.1395, 0.625, 0.1395, 0.625, 0.1748, 0.375, 0.1748, 0.375, 0.1389, 0.625, 0.1389, 0.625, 0.1395, 0.375, 0.1395, 0.375, 0.5752, 0.625, 0.5752, 0.625, 0.6105, 0.375, 0.6105, 0.625, 0.5, 0.8392, 0.5, 0.8392, 0.5391, 0.625, 0.5391, 0.875, 0.6669, 0.8392, 0.6669, 0.8392, 0.6669, 0.875, 0.6669, 0.8392, 0.5752, 0.875, 0.5752, 0.875, 0.5752, 0.8392, 0.5752, 0.625, 0.7151, 0.8392, 0.7151, 0.8345, 0.7518, 0.625, 0.75, 0.375, 0.6105, 0.625, 0.6105, 0.625, 0.6111, 0.375, 0.6111, 0.375, 0.111, 0.625, 0.111, 0.625, 0.1389, 0.375, 0.1389, 0.375, 0.08306, 0.625, 0.08306, 0.625, 0.111, 0.375, 0.111, 0.875, 0.639, 0.8392, 0.639, 0.8392, 0.639, 0.875, 0.639, 0.375, 0.75, 0.625, 0.75, 0.625, 0.9642, 0.375, 0.9642, 0.375, 0.6111, 0.625, 0.6111, 0.625, 0.639, 0.375, 0.639, 0.125, 0.6111, 0.1608, 0.6111, 0.1608, 0.639, 0.125, 0.639, 0.8392, 0.5391, 0.875, 0.5391, 0.8653, 0.5412, 0.8392, 0.5408, 0.125, 0.6105, 0.1608, 0.6105, 0.1608, 0.6111, 0.125, 0.6111, 0.8392, 0.5391, 0.8392, 0.5408, 0.8392, 0.5408, 0.8392, 0.5391, 0.625, 0.2109, 0.625, 0.2092, 0.625, 0.2092, 0.625, 0.2109, 0.125, 0.5752, 0.1608, 0.5752, 0.1608, 0.6105, 0.125, 0.6105, 0.8392, 0.5752, 0.8392, 0.5408, 0.8392, 0.5408, 0.8392, 0.5752, 0.125, 0.5408, 0.1606, 0.5406, 0.1608, 0.5752, 0.125, 0.5752, 0.8392, 0.7151, 0.8392, 0.6669, 0.8392, 0.6669, 0.8392, 0.7149, 0.8392, 0.5752, 0.8392, 0.5408, 0.8392, 0.5408, 0.8392, 0.5752, 0.125, 0.5, 0.1608, 0.5, 0.1608, 0.5391, 0.125, 0.5391, 0.1603, 0.5387, 0.375, 0.5391, 0.375, 0.5408, 0.1606, 0.5406, 0.625, 0.08306, 0.625, 0.03488, 0.625, 0.03488, 0.625, 0.08306, 0.125, 0.7151, 0.1608, 0.7151, 0.1608, 0.75, 0.125, 0.75, 0.375, 0.6669, 0.6235, 0.6688, 0.625, 0.7151, 0.375, 0.7151, 0.375, 0.25, 0.625, 0.25, 0.625, 0.2858, 0.375, 0.2858, 0.8392, 0.7151, 0.8405, 0.6652, 0.8392, 0.6669, 0.8392, 0.7151, 0.8392, 0.6669, 0.875, 0.6669, 0.875, 0.6669, 0.8392, 0.6669, 0.8392, 0.7151, 0.8392, 0.7151, 0.8392, 0.7151, 0.8392, 0.7151, 0.875, 0.7151, 0.8392, 0.7151, 0.8392, 0.7151, 0.875, 0.7151, 0.8392, 0.5752, 0.875, 0.5752, 0.875, 0.6105, 0.8392, 0.6105, 0.625, 0.1748, 0.625, 0.1395, 0.625, 0.1395, 0.625, 0.1748, 0.8392, 0.6111, 0.8392, 0.6105, 0.8392, 0.6105, 0.8392, 0.6111, 0.8392, 0.639, 0.875, 0.639, 0.875, 0.639, 0.8392, 0.639, 0.8392, 0.6111, 0.875, 0.6111, 0.875, 0.639, 0.8392, 0.639, 0.8392, 0.6111, 0.875, 0.6111, 0.875, 0.6111, 0.8392, 0.6111, 0.625, 0.1389, 0.625, 0.111, 0.625, 0.111, 0.625, 0.1389, 0.8392, 0.639, 0.8392, 0.639, 0.8392, 0.639, 0.8392, 0.639, 0.8392, 0.6105, 0.875, 0.6105, 0.875, 0.6111, 0.8392, 0.6111, 0.625, 0.1395, 0.625, 0.1389, 0.625, 0.1389, 0.625, 0.1395, 0.875, 0.6111, 0.8392, 0.6111, 0.8392, 0.6111, 0.875, 0.6111, 0.8392, 0.6105, 0.8392, 0.5752, 0.8392, 0.5752, 0.8392, 0.6105, 0.8392, 0.5408, 0.8653, 0.5412, 0.875, 0.5752, 0.8392, 0.5752, 0.8392, 0.5408, 0.8392, 0.5752, 0.8392, 0.5752, 0.8392, 0.5408, 0.875, 0.5752, 0.8392, 0.5752, 0.8392, 0.5752, 0.875, 0.5752, 0.625, 0.2092, 0.625, 0.1748, 0.625, 0.1748, 0.625, 0.2092, 0.8392, 0.5, 0.875, 0.5, 0.875, 0.5391, 0.8392, 0.5391, 0.625, 0.2858, 0.625, 0.2858, 0.625, 0.2858, 0.625, 0.2858, 0.625, 0.2858, 0.625, 0.25, 0.625, 0.25, 0.625, 0.2858, 0.625, 0.25, 0.625, 0.2109, 0.625, 0.2109, 0.625, 0.25, 0.8392, 0.5391, 0.8392, 0.5, 0.8392, 0.5, 0.8392, 0.5391, 0.8392, 0.5391, 0.8392, 0.5391, 0.8392, 0.5391, 0.8392, 0.5391, 0.8392, 0.5, 0.8392, 0.5391, 0.8392, 0.5391, 0.8392, 0.5, 0.8392, 0.5391, 0.8392, 0.5, 0.8392, 0.5, 0.8392, 0.5391, 0.8392, 0.5408, 0.8392, 0.5391, 0.8392, 0.5391, 0.8392, 0.5408, 0.8392, 0.5752, 0.8392, 0.5752, 0.8392, 0.5752, 0.8392, 0.5752, 0.8392, 0.5408, 0.8392, 0.5391, 0.8392, 0.5391, 0.8392, 0.5408, 0.8392, 0.5391, 0.8392, 0.5391, 0.8392, 0.5391, 0.8392, 0.5391, 0.8392, 0.6105, 0.8392, 0.5752, 0.8392, 0.5752, 0.8392, 0.6105, 0.8392, 0.6111, 0.8392, 0.6111, 0.8392, 0.6111, 0.8392, 0.6111, 0.8392, 0.5752, 0.8392, 0.5752, 0.8392, 0.5752, 0.8392, 0.5752, 0.8392, 0.6105, 0.8392, 0.6111, 0.8392, 0.6111, 0.8392, 0.6105, 0.8392, 0.639, 0.8392, 0.6111, 0.8392, 0.6111, 0.8392, 0.639, 0.8392, 0.639, 0.8392, 0.6111, 0.8392, 0.6111, 0.8392, 0.639, 0.8392, 0.6111, 0.8392, 0.6111, 0.8392, 0.6111, 0.8392, 0.6111, 0.8392, 0.6111, 0.8392, 0.639, 0.8392, 0.639, 0.8392, 0.6111, 0.8392, 0.6669, 0.8392, 0.639, 0.8392, 0.639, 0.8392, 0.6669, 0.8392, 0.639, 0.8392, 0.639, 0.8392, 0.639, 0.8392, 0.639, 0.8392, 0.6669, 0.8392, 0.6669, 0.8392, 0.6669, 0.8392, 0.6669, 0.8392, 0.6669, 0.8392, 0.639, 0.8392, 0.639, 0.8392, 0.6669, 0.125, 0.639, 0.1608, 0.639, 0.1608, 0.6669, 0.125, 0.6669, 0.8392, 0.639, 0.875, 0.639, 0.875, 0.6669, 0.8392, 0.6669, 0.8392, 0.6669, 0.8392, 0.6669, 0.8392, 0.6669, 0.8392, 0.6669, 0.8392, 0.639, 0.8392, 0.6669, 0.8392, 0.6669, 0.8392, 0.639, 0.6235, 0.6688, 0.8405, 0.6652, 0.8392, 0.7151, 0.625, 0.7151, 0.625, 0.111, 0.625, 0.08306, 0.625, 0.08306, 0.625, 0.111, 0.1246, 0.6664, 0.1608, 0.6669, 0.1608, 0.7151, 0.125, 0.7151, 0.8392, 0.6669, 0.875, 0.6669, 0.8757, 0.7152, 0.8392, 0.7157, 0.8392, 0.6111, 0.8392, 0.6105, 0.8392, 0.6105, 0.8392, 0.6111, 0.8392, 0.6669, 0.8392, 0.7157, 0.8392, 0.7149, 0.8392, 0.6669, 0.8392, 0.5752, 0.8392, 0.6105, 0.8392, 0.6105, 0.8392, 0.5752, 0.1608, 0.6669, 0.375, 0.6669, 0.375, 0.7151, 0.1608, 0.7151, 0.1608, 0.6111, 0.375, 0.6111, 0.375, 0.639, 0.1608, 0.639, 0.1608, 0.6105, 0.375, 0.6105, 0.375, 0.6111, 0.1608, 0.6111, 0.1608, 0.5752, 0.375, 0.5752, 0.375, 0.6105, 0.1608, 0.6105, 0.1606, 0.5406, 0.375, 0.5408, 0.375, 0.5752, 0.1608, 0.5752, 0.1608, 0.639, 0.375, 0.639, 0.375, 0.6669, 0.1608, 0.6669, 0.1608, 0.5, 0.375, 0.5, 0.375, 0.5391, 0.1603, 0.5387, 0.1608, 0.7151, 0.375, 0.7151, 0.375, 0.75, 0.1655, 0.7518, 0.375, 0.2858, 0.625, 0.2858, 0.625, 0.5, 0.375, 0.5, 0.125, 0.5391, 0.1608, 0.5391, 0.1606, 0.5406, 0.125, 0.5408, 0.375, 0.5391, 0.625, 0.5391, 0.625, 0.5408, 0.375, 0.5408, 0.625, 0.5391, 0.8392, 0.5391, 0.8392, 0.5408, 0.625, 0.5408, 0.375, 0.1748, 0.625, 0.1748, 0.625, 0.2092, 0.375, 0.2092, 0.5727, 0.4574, 0.625, 0.4574, 0.625, 0.5, 0.5727, 0.5, 0.625, 0.5, 0.6676, 0.5, 0.625, 0.5, 0.5727, 0.0, 0.625, 0.0, 0.625, 0.25, 0.5727, 0.25, 0.6676, 0.5, 0.6676, 0.75, 0.6676, 0.75, 0.6676, 0.5, 0.375, 0.0, 0.5727, 0.0, 0.5727, 0.25, 0.375, 0.25, 0.375, 0.4574, 0.5727, 0.4574, 0.5727, 0.5, 0.375, 0.5, 0.375, 0.25, 0.5727, 0.25, 0.5727, 0.4574, 0.375, 0.4574, 0.375, 0.75, 0.5727, 0.75, 0.5727, 0.7926, 0.375, 0.7926, 0.625, 0.75, 0.625, 0.75, 0.625, 0.7926, 0.625, 0.75, 0.625, 0.5, 0.625, 0.5, 0.625, 0.75, 0.5727, 0.75, 0.625, 0.75, 0.625, 0.7926, 0.5727, 0.7926, 0.5727, 0.25, 0.625, 0.25, 0.625, 0.4574, 0.5727, 0.4574, 0.6676, 0.75, 0.6676, 0.5, 0.6676, 0.5, 0.6676, 0.75, 0.625, 0.7926, 0.625, 0.75, 0.625, 0.7926, 0.625, 0.75, 0.625, 0.5, 0.625, 0.5, 0.625, 0.75, 0.625, 0.4574, 0.625, 0.4574, 0.625, 0.4574, 0.625, 0.4574, 0.625, 0.7926, 0.625, 0.7926, 0.625, 0.7926, 0.6676, 0.5, 0.6676, 0.5, 0.6676, 0.5, 0.6676, 0.75, 0.6676, 0.75, 0.6676, 0.75, 0.6676, 0.5, 0.875, 0.5, 0.875, 0.75, 0.6676, 0.75, 0.375, 0.7926, 0.5727, 0.7926, 0.5727, 1.0, 0.375, 1.0, 0.625, 0.5, 0.625, 0.4574, 0.625, 0.5, 0.5727, 0.7926, 0.625, 0.7926, 0.625, 1.0, 0.5727, 1.0, 0.125, 0.5, 0.3324, 0.5, 0.3324, 0.75, 0.125, 0.75, 0.375, 0.5, 0.5727, 0.5, 0.5727, 0.75, 0.375, 0.75, 0.3324, 0.5, 0.375, 0.5, 0.375, 0.75, 0.3324, 0.75, 0.5727, 0.5, 0.625, 0.5, 0.625, 0.75, 0.5727, 0.75, 0.625, 0.7926, 0.625, 0.7926, 0.625, 0.7926, 0.625, 0.7926, 0.6676, 0.5, 0.6676, 0.75, 0.6676, 0.75, 0.6676, 0.5, 0.5727, 0.4581, 0.625, 0.4581, 0.625, 0.5, 0.5727, 0.5, 0.5727, 0.0, 0.625, 0.0, 0.625, 0.25, 0.5727, 0.25, 0.375, 0.25, 0.5727, 0.25, 0.5727, 0.4581, 0.375, 0.4581, 0.375, 0.0, 0.5727, 0.0, 0.5727, 0.25, 0.375, 0.25, 0.625, 0.75, 0.625, 0.5, 0.625, 0.5, 0.625, 0.75, 0.5727, 0.25, 0.625, 0.25, 0.625, 0.4581, 0.5727, 0.4581, 0.6669, 0.75, 0.6669, 0.5, 0.6669, 0.5, 0.6669, 0.75, 0.375, 0.4581, 0.5727, 0.4581, 0.5727, 0.5, 0.375, 0.5, 0.375, 0.75, 0.5727, 0.75, 0.5727, 0.7919, 0.375, 0.7919, 0.625, 0.7919, 0.625, 0.75, 0.625, 0.75, 0.625, 0.7919, 0.5727, 0.75, 0.625, 0.75, 0.625, 0.7919, 0.5727, 0.7919, 0.625, 0.7919, 0.625, 0.7919, 0.625, 0.7919, 0.625, 0.7919, 0.625, 0.5, 0.625, 0.4581, 0.625, 0.4581, 0.625, 0.5, 0.5727, 0.7919, 0.625, 0.7919, 0.625, 1.0, 0.5727, 1.0, 0.375, 0.7919, 0.5727, 0.7919, 0.5727, 1.0, 0.375, 1.0, 0.625, 0.4581, 0.625, 0.4581, 0.625, 0.4581, 0.625, 0.4581, 0.6669, 0.5, 0.6669, 0.75, 0.6669, 0.75, 0.6669, 0.5, 0.6669, 0.5, 0.6669, 0.75, 0.6669, 0.75, 0.6669, 0.5, 0.625, 0.5, 0.6669, 0.5, 0.6669, 0.75, 0.625, 0.75, 0.125, 0.5, 0.3331, 0.5, 0.3331, 0.75, 0.125, 0.75, 0.375, 0.5, 0.5727, 0.5, 0.5727, 0.75, 0.375, 0.75, 0.3331, 0.5, 0.375, 0.5, 0.375, 0.75, 0.3331, 0.75, 0.5727, 0.5, 0.625, 0.5, 0.625, 0.75, 0.5727, 0.75, 0.6669, 0.5, 0.875, 0.5, 0.875, 0.75, 0.6669, 0.75, 0.375, 0.0, 0.625, 0.0, 0.625, 0.25, 0.375, 0.25, 0.375, 0.4487, 0.625, 0.4487, 0.625, 0.5, 0.375, 0.5, 0.375, 0.5, 0.625, 0.5, 0.625, 0.75, 0.375, 0.75, 0.375, 0.8013, 0.625, 0.8013, 0.625, 1.0, 0.375, 1.0, 0.3237, 0.5, 0.375, 0.5, 0.375, 0.75, 0.3237, 0.75, 0.6763, 0.5, 0.875, 0.5, 0.875, 0.75, 0.6763, 0.75, 0.625, 0.75, 0.625, 0.5, 0.625, 0.5, 0.625, 0.75, 0.125, 0.5, 0.3237, 0.5, 0.3237, 0.75, 0.125, 0.75, 0.375, 0.75, 0.625, 0.75, 0.625, 0.8013, 0.375, 0.8013, 0.375, 0.25, 0.625, 0.25, 0.625, 0.4487, 0.375, 0.4487, 0.625, 0.5, 0.6763, 0.5, 0.6763, 0.75, 0.625, 0.75, 0.625, 0.8013, 0.625, 0.75, 0.625, 0.75, 0.625, 0.8013, 0.625, 0.5, 0.625, 0.4487, 0.625, 0.4487, 0.625, 0.5, 0.6763, 0.5, 0.6763, 0.75, 0.6763, 0.75, 0.6763, 0.5, 0.375, 0.1748, 0.625, 0.1748, 0.625, 0.2109, 0.375, 0.2109, 0.375, 0.7151, 0.625, 0.7151, 0.625, 0.75, 0.375, 0.75, 0.125, 0.7151, 0.375, 0.7151, 0.375, 0.75, 0.125, 0.75, 0.125, 0.5, 0.375, 0.5, 0.375, 0.5391, 0.125, 0.5391, 0.375, 0.25, 0.625, 0.25, 0.625, 0.5, 0.375, 0.5, 0.125, 0.5752, 0.375, 0.5752, 0.375, 0.6111, 0.125, 0.6111, 0.375, 0.5, 0.625, 0.5, 0.625, 0.5391, 0.375, 0.5391, 0.125, 0.6669, 0.375, 0.6669, 0.375, 0.7151, 0.125, 0.7151, 0.125, 0.5391, 0.375, 0.5391, 0.375, 0.5752, 0.125, 0.5752, 0.375, 0.0, 0.625, 0.0, 0.625, 0.03488, 0.375, 0.03488, 0.125, 0.639, 0.375, 0.639, 0.375, 0.6669, 0.125, 0.6669, 0.6251, 0.5752, 0.875, 0.5752, 0.875, 0.6111, 0.625, 0.6111, 0.125, 0.6111, 0.375, 0.6111, 0.375, 0.639, 0.125, 0.639, 0.375, 0.5391, 0.625, 0.5391, 0.625, 0.5752, 0.375, 0.5752, 0.375, 0.6669, 0.625, 0.6669, 0.625, 0.7151, 0.375, 0.7151, 0.625, 0.6111, 0.875, 0.6111, 0.875, 0.639, 0.625, 0.639, 0.375, 0.03488, 0.625, 0.03488, 0.625, 0.08306, 0.375, 0.08306, 0.625, 0.639, 0.875, 0.639, 0.875, 0.6669, 0.625, 0.6669, 0.375, 0.639, 0.625, 0.639, 0.625, 0.6669, 0.375, 0.6669, 0.625, 0.5391, 0.875, 0.5391, 0.875, 0.5752, 0.625, 0.5752, 0.375, 0.111, 0.625, 0.111, 0.625, 0.1389, 0.375, 0.1389, 0.375, 0.5752, 0.6251, 0.5752, 0.625, 0.6111, 0.375, 0.6111, 0.375, 0.08306, 0.625, 0.08306, 0.625, 0.111, 0.375, 0.111, 0.625, 0.5, 0.875, 0.5, 0.875, 0.5391, 0.625, 0.5391, 0.625, 0.7151, 0.875, 0.7151, 0.875, 0.75, 0.625, 0.75, 0.375, 0.6111, 0.625, 0.6111, 0.625, 0.639, 0.375, 0.639, 0.375, 0.75, 0.625, 0.75, 0.625, 1.0, 0.375, 1.0, 0.375, 0.1389, 0.625, 0.1389, 0.625, 0.1748, 0.375, 0.1748, 0.625, 0.6669, 0.875, 0.6669, 0.875, 0.7151, 0.625, 0.7151, 0.375, 0.2109, 0.625, 0.2109, 0.625, 0.25, 0.375, 0.25])
me_cube_008.materials.append(mat_material_001)
me_cube_008.update()
me_cube_009 = bpy.data.meshes.new('Cube.009')
me_cube_009.from_pydata([(-1.0, -1.0, -1.0), (-1.0, -1.0, 1.0), (-1.0, 1.0, -1.0), (-1.0, 1.0, 1.0), (1.0, -1.0, -1.0), (1.0, -1.0, 1.0), (1.0, 1.0, -1.0), (1.0, 1.0, 1.0), (-0.2594, -0.2594, 1.525), (-0.2594, 0.2594, 1.525), (0.2594, -0.2594, 1.525), (0.2594, 0.2594, 1.525), (-0.287, 0.287, -1.272), (-0.287, -0.287, -1.272), (0.287, 0.287, -1.272), (0.287, -0.287, -1.272), (-1.043, 0.1231, -0.1231), (-1.043, -0.1231, -0.1231), (-1.043, -0.1231, 0.1231), (-1.043, 0.1231, 0.1231), (1.043, 0.2337, 0.2337), (1.043, 0.2337, -0.2337), (1.043, -0.2337, -0.2337), (1.043, -0.2337, 0.2337), (-0.2225, -1.063, -0.2225), (-0.2225, -1.063, 0.2225), (0.2225, -1.063, 0.2225), (0.2225, -1.063, -0.2225), (-0.2228, 1.09, 0.2228), (-0.2228, 1.09, -0.2228), (0.2228, 1.09, -0.2228), (0.2228, 1.09, 0.2228)], [], [(3, 2, 16, 19), (3, 7, 31, 28), (4, 6, 21, 22), (1, 0, 24, 25), (6, 4, 15, 14), (7, 3, 9, 11), (11, 9, 8, 10), (5, 7, 11, 10), (3, 1, 8, 9), (1, 5, 10, 8), (12, 14, 15, 13), (4, 0, 13, 15), (2, 6, 14, 12), (0, 2, 12, 13), (17, 18, 19, 16), (0, 1, 18, 17), (1, 3, 19, 18), (2, 0, 17, 16), (21, 20, 23, 22), (7, 5, 23, 20), (6, 7, 20, 21), (5, 4, 22, 23), (27, 26, 25, 24), (0, 4, 27, 24), (5, 1, 25, 26), (4, 5, 26, 27), (29, 28, 31, 30), (2, 3, 28, 29), (7, 6, 30, 31), (6, 2, 29, 30)])
me_cube_009.polygons.foreach_set('use_smooth', [True] * 30)
_k = set([(0, 1), (0, 2), (0, 4), (1, 3), (1, 5), (1, 8), (2, 3), (2, 6), (3, 7), (3, 9), (4, 5), (4, 6), (5, 7), (5, 10), (6, 7), (7, 11), (8, 9), (8, 10), (9, 11), (10, 11)])
me_cube_009.attributes.new('sharp_edge', 'BOOLEAN', 'EDGE').data.foreach_set('value', [ (min(e.vertices), max(e.vertices)) in _k for e in me_cube_009.edges])
_uv = me_cube_009.uv_layers.new(name='UVMap')
_uv.uv.foreach_set('vector', [0.625, 0.25, 0.375, 0.25, 0.375, 0.25, 0.625, 0.25, 0.625, 0.25, 0.625, 0.5, 0.625, 0.5, 0.625, 0.25, 0.375, 0.75, 0.375, 0.5, 0.375, 0.5, 0.375, 0.75, 0.625, 1.0, 0.375, 1.0, 0.375, 1.0, 0.625, 1.0, 0.375, 0.5, 0.375, 0.75, 0.375, 0.75, 0.375, 0.5, 0.625, 0.5, 0.625, 0.25, 0.625, 0.25, 0.625, 0.5, 0.625, 0.5, 0.875, 0.5, 0.875, 0.75, 0.625, 0.75, 0.625, 0.75, 0.625, 0.5, 0.625, 0.5, 0.625, 0.75, 0.625, 0.25, 0.625, 0.0, 0.625, 0.0, 0.625, 0.25, 0.625, 1.0, 0.625, 0.75, 0.625, 0.75, 0.625, 1.0, 0.125, 0.5, 0.375, 0.5, 0.375, 0.75, 0.125, 0.75, 0.375, 0.75, 0.375, 1.0, 0.375, 1.0, 0.375, 0.75, 0.375, 0.25, 0.375, 0.5, 0.375, 0.5, 0.375, 0.25, 0.375, 0.0, 0.375, 0.25, 0.375, 0.25, 0.375, 0.0, 0.375, 0.0, 0.625, 0.0, 0.625, 0.25, 0.375, 0.25, 0.375, 1.0, 0.625, 1.0, 0.625, 1.0, 0.375, 1.0, 0.625, 0.0, 0.625, 0.25, 0.625, 0.25, 0.625, 0.0, 0.375, 0.25, 0.375, 0.0, 0.375, 0.0, 0.375, 0.25, 0.375, 0.5, 0.625, 0.5, 0.625, 0.75, 0.375, 0.75, 0.625, 0.5, 0.625, 0.75, 0.625, 0.75, 0.625, 0.5, 0.375, 0.5, 0.625, 0.5, 0.625, 0.5, 0.375, 0.5, 0.625, 0.75, 0.375, 0.75, 0.375, 0.75, 0.625, 0.75, 0.375, 0.75, 0.625, 0.75, 0.625, 1.0, 0.375, 1.0, 0.375, 1.0, 0.375, 0.75, 0.375, 0.75, 0.375, 1.0, 0.625, 0.75, 0.625, 1.0, 0.625, 1.0, 0.625, 0.75, 0.375, 0.75, 0.625, 0.75, 0.625, 0.75, 0.375, 0.75, 0.375, 0.25, 0.625, 0.25, 0.625, 0.5, 0.375, 0.5, 0.375, 0.25, 0.625, 0.25, 0.625, 0.25, 0.375, 0.25, 0.625, 0.5, 0.375, 0.5, 0.375, 0.5, 0.625, 0.5, 0.375, 0.5, 0.375, 0.25, 0.375, 0.25, 0.375, 0.5])
me_cube_009.materials.append(mat_material_009)
me_cube_009.update()
me_cube_010 = bpy.data.meshes.new('Cube.010')
me_cube_010.from_pydata([(-1.0, -1.0, -1.0), (-1.0, -1.0, 1.0), (-1.0, 1.0, -1.0), (-1.0, 1.0, 1.0), (1.0, -1.0, -1.0), (1.0, -1.0, 1.0), (1.0, 1.0, -1.0), (1.0, 1.0, 1.0), (-0.2594, -0.2594, 1.525), (-0.2594, 0.2594, 1.525), (0.2594, -0.2594, 1.525), (0.2594, 0.2594, 1.525), (-0.287, 0.287, -1.272), (-0.287, -0.287, -1.272), (0.287, 0.287, -1.272), (0.287, -0.287, -1.272), (-1.043, 0.1231, -0.1231), (-1.043, -0.1231, -0.1231), (-1.043, -0.1231, 0.1231), (-1.043, 0.1231, 0.1231), (1.043, 0.2337, 0.2337), (1.043, 0.2337, -0.2337), (1.043, -0.2337, -0.2337), (1.043, -0.2337, 0.2337), (-0.2225, -1.063, -0.2225), (-0.2225, -1.063, 0.2225), (0.2225, -1.063, 0.2225), (0.2225, -1.063, -0.2225), (-0.2228, 1.09, 0.2228), (-0.2228, 1.09, -0.2228), (0.2228, 1.09, -0.2228), (0.2228, 1.09, 0.2228)], [], [(3, 2, 16, 19), (3, 7, 31, 28), (4, 6, 21, 22), (1, 0, 24, 25), (6, 4, 15, 14), (7, 3, 9, 11), (11, 9, 8, 10), (5, 7, 11, 10), (3, 1, 8, 9), (1, 5, 10, 8), (12, 14, 15, 13), (4, 0, 13, 15), (2, 6, 14, 12), (0, 2, 12, 13), (17, 18, 19, 16), (0, 1, 18, 17), (1, 3, 19, 18), (2, 0, 17, 16), (21, 20, 23, 22), (7, 5, 23, 20), (6, 7, 20, 21), (5, 4, 22, 23), (27, 26, 25, 24), (0, 4, 27, 24), (5, 1, 25, 26), (4, 5, 26, 27), (29, 28, 31, 30), (2, 3, 28, 29), (7, 6, 30, 31), (6, 2, 29, 30)])
me_cube_010.polygons.foreach_set('use_smooth', [True] * 30)
_k = set([(0, 1), (0, 2), (0, 4), (1, 3), (1, 5), (1, 8), (2, 3), (2, 6), (3, 7), (3, 9), (4, 5), (4, 6), (5, 7), (5, 10), (6, 7), (7, 11), (8, 9), (8, 10), (9, 11), (10, 11)])
me_cube_010.attributes.new('sharp_edge', 'BOOLEAN', 'EDGE').data.foreach_set('value', [ (min(e.vertices), max(e.vertices)) in _k for e in me_cube_010.edges])
_uv = me_cube_010.uv_layers.new(name='UVMap')
_uv.uv.foreach_set('vector', [0.625, 0.25, 0.375, 0.25, 0.375, 0.25, 0.625, 0.25, 0.625, 0.25, 0.625, 0.5, 0.625, 0.5, 0.625, 0.25, 0.375, 0.75, 0.375, 0.5, 0.375, 0.5, 0.375, 0.75, 0.625, 1.0, 0.375, 1.0, 0.375, 1.0, 0.625, 1.0, 0.375, 0.5, 0.375, 0.75, 0.375, 0.75, 0.375, 0.5, 0.625, 0.5, 0.625, 0.25, 0.625, 0.25, 0.625, 0.5, 0.625, 0.5, 0.875, 0.5, 0.875, 0.75, 0.625, 0.75, 0.625, 0.75, 0.625, 0.5, 0.625, 0.5, 0.625, 0.75, 0.625, 0.25, 0.625, 0.0, 0.625, 0.0, 0.625, 0.25, 0.625, 1.0, 0.625, 0.75, 0.625, 0.75, 0.625, 1.0, 0.125, 0.5, 0.375, 0.5, 0.375, 0.75, 0.125, 0.75, 0.375, 0.75, 0.375, 1.0, 0.375, 1.0, 0.375, 0.75, 0.375, 0.25, 0.375, 0.5, 0.375, 0.5, 0.375, 0.25, 0.375, 0.0, 0.375, 0.25, 0.375, 0.25, 0.375, 0.0, 0.375, 0.0, 0.625, 0.0, 0.625, 0.25, 0.375, 0.25, 0.375, 1.0, 0.625, 1.0, 0.625, 1.0, 0.375, 1.0, 0.625, 0.0, 0.625, 0.25, 0.625, 0.25, 0.625, 0.0, 0.375, 0.25, 0.375, 0.0, 0.375, 0.0, 0.375, 0.25, 0.375, 0.5, 0.625, 0.5, 0.625, 0.75, 0.375, 0.75, 0.625, 0.5, 0.625, 0.75, 0.625, 0.75, 0.625, 0.5, 0.375, 0.5, 0.625, 0.5, 0.625, 0.5, 0.375, 0.5, 0.625, 0.75, 0.375, 0.75, 0.375, 0.75, 0.625, 0.75, 0.375, 0.75, 0.625, 0.75, 0.625, 1.0, 0.375, 1.0, 0.375, 1.0, 0.375, 0.75, 0.375, 0.75, 0.375, 1.0, 0.625, 0.75, 0.625, 1.0, 0.625, 1.0, 0.625, 0.75, 0.375, 0.75, 0.625, 0.75, 0.625, 0.75, 0.375, 0.75, 0.375, 0.25, 0.625, 0.25, 0.625, 0.5, 0.375, 0.5, 0.375, 0.25, 0.625, 0.25, 0.625, 0.25, 0.375, 0.25, 0.625, 0.5, 0.375, 0.5, 0.375, 0.5, 0.625, 0.5, 0.375, 0.5, 0.375, 0.25, 0.375, 0.25, 0.375, 0.5])
me_cube_010.materials.append(mat_material_011)
me_cube_010.update()
me_cube_011 = bpy.data.meshes.new('Cube.011')
me_cube_011.from_pydata([(-1.0, -1.0, -1.0), (-1.0, -1.0, 1.0), (-1.0, 1.0, -1.0), (-1.0, 1.0, 1.0), (1.0, -1.0, -1.0), (1.0, -1.0, 1.0), (1.0, 1.0, -1.0), (1.0, 1.0, 1.0), (-0.2594, -0.2594, 1.525), (-0.2594, 0.2594, 1.525), (0.2594, -0.2594, 1.525), (0.2594, 0.2594, 1.525), (-0.287, 0.287, -1.272), (-0.287, -0.287, -1.272), (0.287, 0.287, -1.272), (0.287, -0.287, -1.272), (-1.043, 0.1231, -0.1231), (-1.043, -0.1231, -0.1231), (-1.043, -0.1231, 0.1231), (-1.043, 0.1231, 0.1231), (1.043, 0.2337, 0.2337), (1.043, 0.2337, -0.2337), (1.043, -0.2337, -0.2337), (1.043, -0.2337, 0.2337), (-0.2225, -1.063, -0.2225), (-0.2225, -1.063, 0.2225), (0.2225, -1.063, 0.2225), (0.2225, -1.063, -0.2225), (-0.2228, 1.09, 0.2228), (-0.2228, 1.09, -0.2228), (0.2228, 1.09, -0.2228), (0.2228, 1.09, 0.2228)], [], [(3, 2, 16, 19), (3, 7, 31, 28), (4, 6, 21, 22), (1, 0, 24, 25), (6, 4, 15, 14), (7, 3, 9, 11), (11, 9, 8, 10), (5, 7, 11, 10), (3, 1, 8, 9), (1, 5, 10, 8), (12, 14, 15, 13), (4, 0, 13, 15), (2, 6, 14, 12), (0, 2, 12, 13), (17, 18, 19, 16), (0, 1, 18, 17), (1, 3, 19, 18), (2, 0, 17, 16), (21, 20, 23, 22), (7, 5, 23, 20), (6, 7, 20, 21), (5, 4, 22, 23), (27, 26, 25, 24), (0, 4, 27, 24), (5, 1, 25, 26), (4, 5, 26, 27), (29, 28, 31, 30), (2, 3, 28, 29), (7, 6, 30, 31), (6, 2, 29, 30)])
me_cube_011.polygons.foreach_set('use_smooth', [True] * 30)
_k = set([(0, 1), (0, 2), (0, 4), (1, 3), (1, 5), (1, 8), (2, 3), (2, 6), (3, 7), (3, 9), (4, 5), (4, 6), (5, 7), (5, 10), (6, 7), (7, 11), (8, 9), (8, 10), (9, 11), (10, 11)])
me_cube_011.attributes.new('sharp_edge', 'BOOLEAN', 'EDGE').data.foreach_set('value', [ (min(e.vertices), max(e.vertices)) in _k for e in me_cube_011.edges])
_uv = me_cube_011.uv_layers.new(name='UVMap')
_uv.uv.foreach_set('vector', [0.625, 0.25, 0.375, 0.25, 0.375, 0.25, 0.625, 0.25, 0.625, 0.25, 0.625, 0.5, 0.625, 0.5, 0.625, 0.25, 0.375, 0.75, 0.375, 0.5, 0.375, 0.5, 0.375, 0.75, 0.625, 1.0, 0.375, 1.0, 0.375, 1.0, 0.625, 1.0, 0.375, 0.5, 0.375, 0.75, 0.375, 0.75, 0.375, 0.5, 0.625, 0.5, 0.625, 0.25, 0.625, 0.25, 0.625, 0.5, 0.625, 0.5, 0.875, 0.5, 0.875, 0.75, 0.625, 0.75, 0.625, 0.75, 0.625, 0.5, 0.625, 0.5, 0.625, 0.75, 0.625, 0.25, 0.625, 0.0, 0.625, 0.0, 0.625, 0.25, 0.625, 1.0, 0.625, 0.75, 0.625, 0.75, 0.625, 1.0, 0.125, 0.5, 0.375, 0.5, 0.375, 0.75, 0.125, 0.75, 0.375, 0.75, 0.375, 1.0, 0.375, 1.0, 0.375, 0.75, 0.375, 0.25, 0.375, 0.5, 0.375, 0.5, 0.375, 0.25, 0.375, 0.0, 0.375, 0.25, 0.375, 0.25, 0.375, 0.0, 0.375, 0.0, 0.625, 0.0, 0.625, 0.25, 0.375, 0.25, 0.375, 1.0, 0.625, 1.0, 0.625, 1.0, 0.375, 1.0, 0.625, 0.0, 0.625, 0.25, 0.625, 0.25, 0.625, 0.0, 0.375, 0.25, 0.375, 0.0, 0.375, 0.0, 0.375, 0.25, 0.375, 0.5, 0.625, 0.5, 0.625, 0.75, 0.375, 0.75, 0.625, 0.5, 0.625, 0.75, 0.625, 0.75, 0.625, 0.5, 0.375, 0.5, 0.625, 0.5, 0.625, 0.5, 0.375, 0.5, 0.625, 0.75, 0.375, 0.75, 0.375, 0.75, 0.625, 0.75, 0.375, 0.75, 0.625, 0.75, 0.625, 1.0, 0.375, 1.0, 0.375, 1.0, 0.375, 0.75, 0.375, 0.75, 0.375, 1.0, 0.625, 0.75, 0.625, 1.0, 0.625, 1.0, 0.625, 0.75, 0.375, 0.75, 0.625, 0.75, 0.625, 0.75, 0.375, 0.75, 0.375, 0.25, 0.625, 0.25, 0.625, 0.5, 0.375, 0.5, 0.375, 0.25, 0.625, 0.25, 0.625, 0.25, 0.375, 0.25, 0.625, 0.5, 0.375, 0.5, 0.375, 0.5, 0.625, 0.5, 0.375, 0.5, 0.375, 0.25, 0.375, 0.25, 0.375, 0.5])
me_cube_011.materials.append(mat_material_012)
me_cube_011.update()
me_cube_012 = bpy.data.meshes.new('Cube.012')
me_cube_012.from_pydata([(-1.0, -1.0, -1.0), (-1.0, -1.0, 1.0), (-1.0, 1.0, -1.0), (-1.0, 1.0, 1.0), (1.0, -1.0, -1.0), (1.0, -1.0, 1.0), (1.0, 1.0, -1.0), (1.0, 1.0, 1.0), (-0.2594, -0.2594, 1.525), (-0.2594, 0.2594, 1.525), (0.2594, -0.2594, 1.525), (0.2594, 0.2594, 1.525), (-0.287, 0.287, -1.272), (-0.287, -0.287, -1.272), (0.287, 0.287, -1.272), (0.287, -0.287, -1.272), (-1.043, 0.1231, -0.1231), (-1.043, -0.1231, -0.1231), (-1.043, -0.1231, 0.1231), (-1.043, 0.1231, 0.1231), (1.043, 0.2337, 0.2337), (1.043, 0.2337, -0.2337), (1.043, -0.2337, -0.2337), (1.043, -0.2337, 0.2337), (-0.2225, -1.063, -0.2225), (-0.2225, -1.063, 0.2225), (0.2225, -1.063, 0.2225), (0.2225, -1.063, -0.2225), (-0.2228, 1.09, 0.2228), (-0.2228, 1.09, -0.2228), (0.2228, 1.09, -0.2228), (0.2228, 1.09, 0.2228)], [], [(3, 2, 16, 19), (3, 7, 31, 28), (4, 6, 21, 22), (1, 0, 24, 25), (6, 4, 15, 14), (7, 3, 9, 11), (11, 9, 8, 10), (5, 7, 11, 10), (3, 1, 8, 9), (1, 5, 10, 8), (12, 14, 15, 13), (4, 0, 13, 15), (2, 6, 14, 12), (0, 2, 12, 13), (17, 18, 19, 16), (0, 1, 18, 17), (1, 3, 19, 18), (2, 0, 17, 16), (21, 20, 23, 22), (7, 5, 23, 20), (6, 7, 20, 21), (5, 4, 22, 23), (27, 26, 25, 24), (0, 4, 27, 24), (5, 1, 25, 26), (4, 5, 26, 27), (29, 28, 31, 30), (2, 3, 28, 29), (7, 6, 30, 31), (6, 2, 29, 30)])
me_cube_012.polygons.foreach_set('use_smooth', [True] * 30)
_k = set([(0, 1), (0, 2), (0, 4), (1, 3), (1, 5), (1, 8), (2, 3), (2, 6), (3, 7), (3, 9), (4, 5), (4, 6), (5, 7), (5, 10), (6, 7), (7, 11), (8, 9), (8, 10), (9, 11), (10, 11)])
me_cube_012.attributes.new('sharp_edge', 'BOOLEAN', 'EDGE').data.foreach_set('value', [ (min(e.vertices), max(e.vertices)) in _k for e in me_cube_012.edges])
_uv = me_cube_012.uv_layers.new(name='UVMap')
_uv.uv.foreach_set('vector', [0.625, 0.25, 0.375, 0.25, 0.375, 0.25, 0.625, 0.25, 0.625, 0.25, 0.625, 0.5, 0.625, 0.5, 0.625, 0.25, 0.375, 0.75, 0.375, 0.5, 0.375, 0.5, 0.375, 0.75, 0.625, 1.0, 0.375, 1.0, 0.375, 1.0, 0.625, 1.0, 0.375, 0.5, 0.375, 0.75, 0.375, 0.75, 0.375, 0.5, 0.625, 0.5, 0.625, 0.25, 0.625, 0.25, 0.625, 0.5, 0.625, 0.5, 0.875, 0.5, 0.875, 0.75, 0.625, 0.75, 0.625, 0.75, 0.625, 0.5, 0.625, 0.5, 0.625, 0.75, 0.625, 0.25, 0.625, 0.0, 0.625, 0.0, 0.625, 0.25, 0.625, 1.0, 0.625, 0.75, 0.625, 0.75, 0.625, 1.0, 0.125, 0.5, 0.375, 0.5, 0.375, 0.75, 0.125, 0.75, 0.375, 0.75, 0.375, 1.0, 0.375, 1.0, 0.375, 0.75, 0.375, 0.25, 0.375, 0.5, 0.375, 0.5, 0.375, 0.25, 0.375, 0.0, 0.375, 0.25, 0.375, 0.25, 0.375, 0.0, 0.375, 0.0, 0.625, 0.0, 0.625, 0.25, 0.375, 0.25, 0.375, 1.0, 0.625, 1.0, 0.625, 1.0, 0.375, 1.0, 0.625, 0.0, 0.625, 0.25, 0.625, 0.25, 0.625, 0.0, 0.375, 0.25, 0.375, 0.0, 0.375, 0.0, 0.375, 0.25, 0.375, 0.5, 0.625, 0.5, 0.625, 0.75, 0.375, 0.75, 0.625, 0.5, 0.625, 0.75, 0.625, 0.75, 0.625, 0.5, 0.375, 0.5, 0.625, 0.5, 0.625, 0.5, 0.375, 0.5, 0.625, 0.75, 0.375, 0.75, 0.375, 0.75, 0.625, 0.75, 0.375, 0.75, 0.625, 0.75, 0.625, 1.0, 0.375, 1.0, 0.375, 1.0, 0.375, 0.75, 0.375, 0.75, 0.375, 1.0, 0.625, 0.75, 0.625, 1.0, 0.625, 1.0, 0.625, 0.75, 0.375, 0.75, 0.625, 0.75, 0.625, 0.75, 0.375, 0.75, 0.375, 0.25, 0.625, 0.25, 0.625, 0.5, 0.375, 0.5, 0.375, 0.25, 0.625, 0.25, 0.625, 0.25, 0.375, 0.25, 0.625, 0.5, 0.375, 0.5, 0.375, 0.5, 0.625, 0.5, 0.375, 0.5, 0.375, 0.25, 0.375, 0.25, 0.375, 0.5])
me_cube_012.materials.append(mat_material_010)
me_cube_012.update()
me_cube_013 = bpy.data.meshes.new('Cube.013')
me_cube_013.from_pydata([(-1.0, -1.0, -1.0), (-1.0, -1.0, 1.0), (-1.0, 1.0, -1.0), (-1.0, 1.0, 1.0), (1.0, -1.0, -1.0), (1.0, -1.0, 1.0), (1.0, 1.0, -1.0), (1.0, 1.0, 1.0), (-1.26, 0.7101, -1.0), (-1.26, 0.7101, 1.0), (1.0, 0.6874, -1.0), (1.0, 0.6874, 1.0), (-1.26, -0.6982, -1.0), (1.0, -0.7209, 1.0), (-1.26, -0.6982, 1.0), (1.0, -0.7209, -1.0), (-1.398, 0.3988, 1.0), (1.0, 0.3988, -1.0), (-1.398, 0.3988, -1.0), (1.0, 0.3988, 1.0), (-1.398, -0.3355, -1.0), (1.0, -0.3355, 1.0), (-1.398, -0.3355, 1.0), (1.0, -0.3355, -1.0), (-1.441, 0.111, 1.0), (1.0, 0.111, -1.0), (-1.441, 0.111, -1.0), (1.0, 0.111, 1.0), (-1.441, -0.1123, -1.0), (1.0, -0.1123, 1.0), (-1.441, -0.1123, 1.0), (1.0, -0.1123, -1.0), (0.241, 1.0, -1.0), (0.241, 1.0, 1.0), (0.241, -1.0, -1.0), (0.241, -1.0, 1.0), (0.1424, 0.6961, 1.0), (0.1424, 0.6961, -1.0), (0.1424, -0.7123, 1.0), (0.1424, -0.7123, -1.0), (0.08994, 0.3988, -1.0), (0.08994, 0.3988, 1.0), (0.08994, -0.3355, -1.0), (0.08994, -0.3355, 1.0), (0.07352, 0.111, 1.0), (0.07352, 0.111, -1.0), (0.07352, -0.1123, 1.0), (0.07352, -0.1123, -1.0), (0.241, 1.402, -1.0), (-1.0, 1.402, -1.0), (-1.0, 1.402, 1.0), (0.241, 1.402, 1.0), (-1.446, 0.7104, 1.0), (-1.187, 1.0, 1.0), (-1.585, 0.3991, -1.0), (-1.628, 0.1113, -1.0), (-1.628, -0.112, 1.0), (-1.628, -0.112, -1.0), (-1.628, 0.1113, 1.0), (-1.446, -0.6979, -1.0), (-1.187, -0.9997, -1.0), (-1.585, 0.3991, 1.0), (-1.585, -0.3352, 1.0), (-1.585, -0.3352, -1.0), (-1.446, -0.6979, 1.0), (-1.187, 1.0, -1.0), (-1.446, 0.7104, -1.0), (-1.187, -0.9997, 1.0), (-0.9986, 1.396, 1.0), (-0.9986, 1.396, -1.0), (-1.185, 1.396, 1.0), (-1.185, 1.396, -1.0)], [], [(41, 16, 24, 44), (40, 17, 25, 45), (33, 3, 9, 36), (32, 6, 10, 37), (39, 15, 4, 34), (38, 14, 1, 35), (37, 10, 17, 40), (36, 9, 16, 41), (47, 31, 23, 42), (46, 30, 22, 43), (44, 24, 30, 46), (45, 25, 31, 47), (43, 22, 14, 38), (42, 23, 15, 39), (12, 0, 60, 59), (23, 21, 13, 15), (32, 33, 7, 6), (22, 30, 56, 62), (34, 35, 1, 0), (6, 7, 11, 10), (15, 13, 5, 4), (16, 9, 52, 61), (0, 1, 67, 60), (10, 11, 19, 17), (20, 12, 59, 63), (17, 19, 27, 25), (31, 29, 21, 23), (25, 27, 29, 31), (18, 26, 55, 54), (1, 14, 64, 67), (4, 5, 35, 34), (2, 3, 50, 49), (20, 42, 39, 12), (21, 43, 38, 13), (26, 45, 47, 28), (27, 44, 46, 29), (29, 46, 43, 21), (28, 47, 42, 20), (11, 36, 41, 19), (8, 37, 40, 18), (13, 38, 35, 5), (12, 39, 34, 0), (2, 32, 37, 8), (7, 33, 36, 11), (18, 40, 45, 26), (19, 41, 44, 27), (49, 50, 51, 48), (3, 33, 51, 50), (32, 2, 49, 48), (33, 32, 48, 51), (54, 61, 52, 66), (66, 52, 53, 65), (60, 67, 64, 59), (59, 64, 62, 63), (55, 58, 61, 54), (57, 56, 58, 55), (63, 62, 56, 57), (26, 28, 57, 55), (14, 22, 62, 64), (28, 20, 63, 57), (8, 18, 54, 66), (9, 3, 53, 52), (24, 16, 61, 58), (2, 65, 71, 69), (30, 24, 58, 56), (2, 8, 66, 65), (68, 69, 71, 70), (3, 2, 69, 68), (65, 53, 70, 71), (53, 3, 68, 70)])
_k = set([(0, 1), (0, 12), (0, 34), (1, 14), (1, 35), (2, 3), (2, 8), (2, 32), (3, 9), (3, 33), (4, 5), (4, 15), (4, 34), (5, 13), (5, 35), (6, 7), (6, 10), (6, 32), (7, 11), (7, 33), (8, 18), (9, 16), (10, 17), (11, 19), (12, 20), (13, 21), (14, 22), (15, 23), (16, 24), (17, 25), (18, 26), (19, 27), (20, 28), (21, 29), (22, 30), (23, 31), (24, 30), (25, 31), (26, 28), (27, 29), (48, 49), (49, 50), (50, 51), (52, 53), (52, 61), (53, 65), (54, 55), (54, 66), (55, 57), (56, 58), (56, 62), (57, 63), (58, 61), (59, 60), (59, 63), (60, 67), (62, 64), (64, 67), (65, 66), (68, 69), (70, 71)])
me_cube_013.attributes.new('sharp_edge', 'BOOLEAN', 'EDGE').data.foreach_set('value', [ (min(e.vertices), max(e.vertices)) in _k for e in me_cube_013.edges])
_uv = me_cube_013.uv_layers.new(name='UVMap')
_uv.uv.foreach_set('vector', [0.7199, 0.5752, 0.875, 0.5752, 0.875, 0.6111, 0.7199, 0.6111, 0.2801, 0.5752, 0.375, 0.5752, 0.375, 0.6111, 0.2801, 0.6111, 0.7199, 0.5, 0.875, 0.5, 0.875, 0.5391, 0.7199, 0.5391, 0.2801, 0.5, 0.375, 0.5, 0.375, 0.5391, 0.2801, 0.5391, 0.2801, 0.7151, 0.375, 0.7151, 0.375, 0.75, 0.2801, 0.75, 0.7199, 0.7151, 0.875, 0.7151, 0.875, 0.75, 0.7199, 0.75, 0.2801, 0.5391, 0.375, 0.5391, 0.375, 0.5752, 0.2801, 0.5752, 0.7199, 0.5391, 0.875, 0.5391, 0.875, 0.5752, 0.7199, 0.5752, 0.2801, 0.639, 0.375, 0.639, 0.375, 0.6669, 0.2801, 0.6669, 0.7199, 0.639, 0.875, 0.639, 0.875, 0.6669, 0.7199, 0.6669, 0.7199, 0.6111, 0.875, 0.6111, 0.875, 0.639, 0.7199, 0.639, 0.2801, 0.6111, 0.375, 0.6111, 0.375, 0.639, 0.2801, 0.639, 0.7199, 0.6669, 0.875, 0.6669, 0.875, 0.7151, 0.7199, 0.7151, 0.2801, 0.6669, 0.375, 0.6669, 0.375, 0.7151, 0.2801, 0.7151, 0.125, 0.7151, 0.125, 0.75, 0.125, 0.75, 0.125, 0.7151, 0.375, 0.6669, 0.625, 0.6669, 0.625, 0.7151, 0.375, 0.7151, 0.375, 0.4051, 0.625, 0.4051, 0.625, 0.5, 0.375, 0.5, 0.875, 0.6669, 0.875, 0.639, 0.875, 0.639, 0.875, 0.6669, 0.375, 0.8449, 0.625, 0.8449, 0.625, 1.0, 0.375, 1.0, 0.375, 0.5, 0.625, 0.5, 0.625, 0.5391, 0.375, 0.5391, 0.375, 0.7151, 0.625, 0.7151, 0.625, 0.75, 0.375, 0.75, 0.875, 0.5752, 0.875, 0.5391, 0.875, 0.5391, 0.875, 0.5752, 0.375, 1.0, 0.625, 1.0, 0.625, 1.0, 0.375, 1.0, 0.375, 0.5391, 0.625, 0.5391, 0.625, 0.5752, 0.375, 0.5752, 0.125, 0.6669, 0.125, 0.7151, 0.125, 0.7151, 0.125, 0.6669, 0.375, 0.5752, 0.625, 0.5752, 0.625, 0.6111, 0.375, 0.6111, 0.375, 0.639, 0.625, 0.639, 0.625, 0.6669, 0.375, 0.6669, 0.375, 0.6111, 0.625, 0.6111, 0.625, 0.639, 0.375, 0.639, 0.125, 0.5752, 0.125, 0.6111, 0.125, 0.6111, 0.125, 0.5752, 0.875, 0.75, 0.875, 0.7151, 0.875, 0.7151, 0.875, 0.75, 0.375, 0.75, 0.625, 0.75, 0.625, 0.8449, 0.375, 0.8449, 0.375, 0.25, 0.625, 0.25, 0.625, 0.25, 0.375, 0.25, 0.125, 0.6669, 0.2801, 0.6669, 0.2801, 0.7151, 0.125, 0.7151, 0.625, 0.6669, 0.7199, 0.6669, 0.7199, 0.7151, 0.625, 0.7151, 0.125, 0.6111, 0.2801, 0.6111, 0.2801, 0.639, 0.125, 0.639, 0.625, 0.6111, 0.7199, 0.6111, 0.7199, 0.639, 0.625, 0.639, 0.625, 0.639, 0.7199, 0.639, 0.7199, 0.6669, 0.625, 0.6669, 0.125, 0.639, 0.2801, 0.639, 0.2801, 0.6669, 0.125, 0.6669, 0.625, 0.5391, 0.7199, 0.5391, 0.7199, 0.5752, 0.625, 0.5752, 0.125, 0.5391, 0.2801, 0.5391, 0.2801, 0.5752, 0.125, 0.5752, 0.625, 0.7151, 0.7199, 0.7151, 0.7199, 0.75, 0.625, 0.75, 0.125, 0.7151, 0.2801, 0.7151, 0.2801, 0.75, 0.125, 0.75, 0.125, 0.5, 0.2801, 0.5, 0.2801, 0.5391, 0.125, 0.5391, 0.625, 0.5, 0.7199, 0.5, 0.7199, 0.5391, 0.625, 0.5391, 0.125, 0.5752, 0.2801, 0.5752, 0.2801, 0.6111, 0.125, 0.6111, 0.625, 0.5752, 0.7199, 0.5752, 0.7199, 0.6111, 0.625, 0.6111, 0.375, 0.25, 0.625, 0.25, 0.625, 0.4051, 0.375, 0.4051, 0.875, 0.5, 0.7199, 0.5, 0.7199, 0.5, 0.875, 0.5, 0.2801, 0.5, 0.125, 0.5, 0.125, 0.5, 0.2801, 0.5, 0.625, 0.4051, 0.375, 0.4051, 0.375, 0.4051, 0.625, 0.4051, 0.375, 0.1748, 0.625, 0.1748, 0.625, 0.2109, 0.375, 0.2109, 0.375, 0.2109, 0.625, 0.2109, 0.625, 0.25, 0.375, 0.25, 0.375, 0.0, 0.625, 0.0, 0.625, 0.03488, 0.375, 0.03488, 0.375, 0.03488, 0.625, 0.03488, 0.625, 0.08306, 0.375, 0.08306, 0.375, 0.1389, 0.625, 0.1389, 0.625, 0.1748, 0.375, 0.1748, 0.375, 0.111, 0.625, 0.111, 0.625, 0.1389, 0.375, 0.1389, 0.375, 0.08306, 0.625, 0.08306, 0.625, 0.111, 0.375, 0.111, 0.125, 0.6111, 0.125, 0.639, 0.125, 0.639, 0.125, 0.6111, 0.875, 0.7151, 0.875, 0.6669, 0.875, 0.6669, 0.875, 0.7151, 0.125, 0.639, 0.125, 0.6669, 0.125, 0.6669, 0.125, 0.639, 0.125, 0.5391, 0.125, 0.5752, 0.125, 0.5752, 0.125, 0.5391, 0.875, 0.5391, 0.875, 0.5, 0.875, 0.5, 0.875, 0.5391, 0.875, 0.6111, 0.875, 0.5752, 0.875, 0.5752, 0.875, 0.6111, 0.125, 0.5, 0.125, 0.5, 0.125, 0.5, 0.125, 0.5, 0.875, 0.639, 0.875, 0.6111, 0.875, 0.6111, 0.875, 0.639, 0.125, 0.5, 0.125, 0.5391, 0.125, 0.5391, 0.125, 0.5, 0.625, 0.25, 0.375, 0.25, 0.375, 0.25, 0.625, 0.25, 0.625, 0.25, 0.375, 0.25, 0.375, 0.25, 0.625, 0.25, 0.375, 0.25, 0.625, 0.25, 0.625, 0.25, 0.375, 0.25, 0.875, 0.5, 0.875, 0.5, 0.875, 0.5, 0.875, 0.5])
me_cube_013.materials.append(mat_material_008)
me_cube_013.update()
me_cube_014 = bpy.data.meshes.new('Cube.014')
me_cube_014.from_pydata([(-1.0, -1.0, -1.0), (-1.0, -1.0, 1.0), (-1.0, 1.0, -1.0), (-1.0, 1.0, 1.0), (1.0, -1.0, -1.0), (1.0, -1.0, 1.0), (1.0, 1.0, -1.0), (1.0, 1.0, 1.0), (-1.26, 0.7101, -1.0), (-1.26, 0.7101, 1.0), (1.0, 0.6874, -1.0), (1.0, 0.6874, 1.0), (-1.26, -0.6982, -1.0), (1.0, -0.7209, 1.0), (-1.26, -0.6982, 1.0), (1.0, -0.7209, -1.0), (-1.398, 0.3988, 1.0), (1.0, 0.3988, -1.0), (-1.398, 0.3988, -1.0), (1.0, 0.3988, 1.0), (-1.398, -0.3355, -1.0), (1.0, -0.3355, 1.0), (-1.398, -0.3355, 1.0), (1.0, -0.3355, -1.0), (-1.441, 0.111, 1.0), (1.0, 0.111, -1.0), (-1.441, 0.111, -1.0), (1.0, 0.111, 1.0), (-1.441, -0.1123, -1.0), (1.0, -0.1123, 1.0), (-1.441, -0.1123, 1.0), (1.0, -0.1123, -1.0)], [], [(19, 16, 24, 27), (18, 17, 25, 26), (7, 3, 9, 11), (2, 6, 10, 8), (12, 15, 4, 0), (13, 14, 1, 5), (8, 10, 17, 18), (11, 9, 16, 19), (28, 31, 23, 20), (29, 30, 22, 21), (27, 24, 30, 29), (26, 25, 31, 28), (21, 22, 14, 13), (20, 23, 15, 12), (18, 16, 9, 8), (23, 21, 13, 15), (2, 3, 7, 6), (8, 9, 3, 2), (4, 5, 1, 0), (6, 7, 11, 10), (15, 13, 5, 4), (0, 1, 14, 12), (12, 14, 22, 20), (10, 11, 19, 17), (26, 24, 16, 18), (17, 19, 27, 25), (31, 29, 21, 23), (25, 27, 29, 31), (28, 30, 24, 26), (20, 22, 30, 28)])
_k = set([(0, 1), (0, 4), (0, 12), (1, 5), (1, 14), (2, 3), (2, 6), (2, 8), (3, 7), (3, 9), (4, 5), (4, 15), (5, 13), (6, 7), (6, 10), (7, 11), (8, 18), (9, 16), (10, 17), (11, 19), (12, 20), (13, 21), (14, 22), (15, 23), (16, 24), (17, 25), (18, 26), (19, 27), (20, 28), (21, 29), (22, 30), (23, 31), (24, 30), (25, 31), (26, 28), (27, 29)])
me_cube_014.attributes.new('sharp_edge', 'BOOLEAN', 'EDGE').data.foreach_set('value', [ (min(e.vertices), max(e.vertices)) in _k for e in me_cube_014.edges])
_uv = me_cube_014.uv_layers.new(name='UVMap')
_uv.uv.foreach_set('vector', [0.625, 0.5752, 0.875, 0.5752, 0.875, 0.6111, 0.625, 0.6111, 0.125, 0.5752, 0.375, 0.5752, 0.375, 0.6111, 0.125, 0.6111, 0.625, 0.5, 0.875, 0.5, 0.875, 0.5391, 0.625, 0.5391, 0.125, 0.5, 0.375, 0.5, 0.375, 0.5391, 0.125, 0.5391, 0.125, 0.7151, 0.375, 0.7151, 0.375, 0.75, 0.125, 0.75, 0.625, 0.7151, 0.875, 0.7151, 0.875, 0.75, 0.625, 0.75, 0.125, 0.5391, 0.375, 0.5391, 0.375, 0.5752, 0.125, 0.5752, 0.625, 0.5391, 0.875, 0.5391, 0.875, 0.5752, 0.625, 0.5752, 0.125, 0.639, 0.375, 0.639, 0.375, 0.6669, 0.125, 0.6669, 0.625, 0.639, 0.875, 0.639, 0.875, 0.6669, 0.625, 0.6669, 0.625, 0.6111, 0.875, 0.6111, 0.875, 0.639, 0.625, 0.639, 0.125, 0.6111, 0.375, 0.6111, 0.375, 0.639, 0.125, 0.639, 0.625, 0.6669, 0.875, 0.6669, 0.875, 0.7151, 0.625, 0.7151, 0.125, 0.6669, 0.375, 0.6669, 0.375, 0.7151, 0.125, 0.7151, 0.375, 0.1748, 0.625, 0.1748, 0.625, 0.2109, 0.375, 0.2109, 0.375, 0.6669, 0.625, 0.6669, 0.625, 0.7151, 0.375, 0.7151, 0.375, 0.25, 0.625, 0.25, 0.625, 0.5, 0.375, 0.5, 0.375, 0.2109, 0.625, 0.2109, 0.625, 0.25, 0.375, 0.25, 0.375, 0.75, 0.625, 0.75, 0.625, 1.0, 0.375, 1.0, 0.375, 0.5, 0.625, 0.5, 0.625, 0.5391, 0.375, 0.5391, 0.375, 0.7151, 0.625, 0.7151, 0.625, 0.75, 0.375, 0.75, 0.375, 0.0, 0.625, 0.0, 0.625, 0.03488, 0.375, 0.03488, 0.375, 0.03488, 0.625, 0.03488, 0.625, 0.08306, 0.375, 0.08306, 0.375, 0.5391, 0.625, 0.5391, 0.625, 0.5752, 0.375, 0.5752, 0.375, 0.1389, 0.625, 0.1389, 0.625, 0.1748, 0.375, 0.1748, 0.375, 0.5752, 0.625, 0.5752, 0.625, 0.6111, 0.375, 0.6111, 0.375, 0.639, 0.625, 0.639, 0.625, 0.6669, 0.375, 0.6669, 0.375, 0.6111, 0.625, 0.6111, 0.625, 0.639, 0.375, 0.639, 0.375, 0.111, 0.625, 0.111, 0.625, 0.1389, 0.375, 0.1389, 0.375, 0.08306, 0.625, 0.08306, 0.625, 0.111, 0.375, 0.111])
me_cube_014.materials.append(mat_material_002)
me_cube_014.update()
me_cube_015 = bpy.data.meshes.new('Cube.015')
me_cube_015.from_pydata([(-1.0, -1.0, -1.0), (-1.0, -1.0, 1.0), (-1.0, 1.0, -1.0), (-1.0, 1.0, 1.0), (1.0, -1.0, -1.0), (1.0, -1.0, 1.0), (1.0, 1.0, -1.0), (1.0, 1.0, 1.0)], [], [(6, 7, 5, 4), (2, 3, 7, 6), (4, 5, 1, 0), (2, 6, 4, 0), (7, 3, 1, 5), (0, 1, 3, 2)])
_uv = me_cube_015.uv_layers.new(name='UVMap')
_uv.uv.foreach_set('vector', [0.375, 0.5, 0.625, 0.5, 0.625, 0.75, 0.375, 0.75, 0.375, 0.25, 0.625, 0.25, 0.625, 0.5, 0.375, 0.5, 0.375, 0.75, 0.625, 0.75, 0.625, 1.0, 0.375, 1.0, 0.125, 0.5, 0.375, 0.5, 0.375, 0.75, 0.125, 0.75, 0.625, 0.5, 0.875, 0.5, 0.875, 0.75, 0.625, 0.75, 0.375, 0.0, 0.625, 0.0, 0.625, 0.25, 0.375, 0.25])
me_cube_015.materials.append(mat_material_003)
me_cube_015.update()
me_cube_016 = bpy.data.meshes.new('Cube.016')
me_cube_016.from_pydata([(-1.0, -1.0, -1.0), (-1.0, -1.0, 1.0), (-1.0, 1.0, -1.0), (-1.0, 1.0, 1.0), (1.0, -1.0, -1.0), (1.0, -1.0, 1.0), (1.0, 1.0, -1.0), (1.0, 1.0, 1.0)], [], [(0, 1, 3, 2), (2, 3, 7, 6), (6, 7, 5, 4), (4, 5, 1, 0), (2, 6, 4, 0), (7, 3, 1, 5)])
_uv = me_cube_016.uv_layers.new(name='UVMap')
_uv.uv.foreach_set('vector', [0.375, 0.0, 0.625, 0.0, 0.625, 0.25, 0.375, 0.25, 0.375, 0.25, 0.625, 0.25, 0.625, 0.5, 0.375, 0.5, 0.375, 0.5, 0.625, 0.5, 0.625, 0.75, 0.375, 0.75, 0.375, 0.75, 0.625, 0.75, 0.625, 1.0, 0.375, 1.0, 0.125, 0.5, 0.375, 0.5, 0.375, 0.75, 0.125, 0.75, 0.625, 0.5, 0.875, 0.5, 0.875, 0.75, 0.625, 0.75])
me_cube_016.materials.append(mat_material_004)
me_cube_016.update()
me_cube_017 = bpy.data.meshes.new('Cube.017')
me_cube_017.from_pydata([(-1.0, -1.0, -1.0), (-1.0, -1.0, 1.0), (-1.0, 1.0, -1.0), (-1.0, 1.0, 1.0), (1.0, -1.0, -1.0), (1.0, -1.0, 1.0), (1.0, 1.0, -1.0), (1.0, 1.0, 1.0)], [], [(0, 1, 3, 2), (2, 3, 7, 6), (6, 7, 5, 4), (4, 5, 1, 0), (2, 6, 4, 0), (7, 3, 1, 5)])
_uv = me_cube_017.uv_layers.new(name='UVMap')
_uv.uv.foreach_set('vector', [0.375, 0.0, 0.625, 0.0, 0.625, 0.25, 0.375, 0.25, 0.375, 0.25, 0.625, 0.25, 0.625, 0.5, 0.375, 0.5, 0.375, 0.5, 0.625, 0.5, 0.625, 0.75, 0.375, 0.75, 0.375, 0.75, 0.625, 0.75, 0.625, 1.0, 0.375, 1.0, 0.125, 0.5, 0.375, 0.5, 0.375, 0.75, 0.125, 0.75, 0.625, 0.5, 0.875, 0.5, 0.875, 0.75, 0.625, 0.75])
me_cube_017.materials.append(mat_material_005)
me_cube_017.update()
me_cube_018 = bpy.data.meshes.new('Cube.018')
me_cube_018.from_pydata([(-1.0, -1.0, -1.0), (-1.0, -1.0, 1.0), (-1.0, 1.0, -1.0), (-1.0, 1.0, 1.0), (1.0, -1.0, -1.0), (1.0, -1.0, 1.0), (1.0, 1.0, -1.0), (1.0, 1.0, 1.0)], [], [(0, 1, 3, 2), (2, 3, 7, 6), (6, 7, 5, 4), (4, 5, 1, 0), (2, 6, 4, 0), (7, 3, 1, 5)])
_uv = me_cube_018.uv_layers.new(name='UVMap')
_uv.uv.foreach_set('vector', [0.375, 0.0, 0.625, 0.0, 0.625, 0.25, 0.375, 0.25, 0.375, 0.25, 0.625, 0.25, 0.625, 0.5, 0.375, 0.5, 0.375, 0.5, 0.625, 0.5, 0.625, 0.75, 0.375, 0.75, 0.375, 0.75, 0.625, 0.75, 0.625, 1.0, 0.375, 1.0, 0.125, 0.5, 0.375, 0.5, 0.375, 0.75, 0.125, 0.75, 0.625, 0.5, 0.875, 0.5, 0.875, 0.75, 0.625, 0.75])
me_cube_018.materials.append(mat_material_007)
me_cube_018.update()
me_cube_019 = bpy.data.meshes.new('Cube.019')
me_cube_019.from_pydata([(-1.0, -1.0, -1.0), (-1.0, -1.0, 1.0), (-1.0, 1.0, -1.0), (-1.0, 1.0, 1.0), (1.0, -1.0, -1.0), (1.0, -1.0, 1.0), (1.0, 1.0, -1.0), (1.0, 1.0, 1.0), (-1.26, 0.7101, -1.0), (-1.26, 0.7101, 1.0), (1.0, 0.6874, -1.0), (1.0, 0.6874, 1.0), (-1.26, -0.6982, -1.0), (1.0, -0.7209, 1.0), (-1.26, -0.6982, 1.0), (1.0, -0.7209, -1.0), (-1.398, 0.3988, 1.0), (1.0, 0.3988, -1.0), (-1.398, 0.3988, -1.0), (1.0, 0.3988, 1.0), (-1.398, -0.3355, -1.0), (1.0, -0.3355, 1.0), (-1.398, -0.3355, 1.0), (1.0, -0.3355, -1.0), (-1.441, 0.111, 1.0), (1.0, 0.111, -1.0), (-1.441, 0.111, -1.0), (1.0, 0.111, 1.0), (-1.441, -0.1123, -1.0), (1.0, -0.1123, 1.0), (-1.441, -0.1123, 1.0), (1.0, -0.1123, -1.0)], [], [(19, 16, 24, 27), (18, 17, 25, 26), (7, 3, 9, 11), (2, 6, 10, 8), (12, 15, 4, 0), (13, 14, 1, 5), (8, 10, 17, 18), (11, 9, 16, 19), (28, 31, 23, 20), (29, 30, 22, 21), (27, 24, 30, 29), (26, 25, 31, 28), (21, 22, 14, 13), (20, 23, 15, 12), (18, 16, 9, 8), (23, 21, 13, 15), (2, 3, 7, 6), (8, 9, 3, 2), (4, 5, 1, 0), (6, 7, 11, 10), (15, 13, 5, 4), (0, 1, 14, 12), (12, 14, 22, 20), (10, 11, 19, 17), (26, 24, 16, 18), (17, 19, 27, 25), (31, 29, 21, 23), (25, 27, 29, 31), (28, 30, 24, 26), (20, 22, 30, 28)])
_k = set([(0, 1), (0, 4), (0, 12), (1, 5), (1, 14), (2, 3), (2, 6), (2, 8), (3, 7), (3, 9), (4, 5), (4, 15), (5, 13), (6, 7), (6, 10), (7, 11), (8, 18), (9, 16), (10, 17), (11, 19), (12, 20), (13, 21), (14, 22), (15, 23), (16, 24), (17, 25), (18, 26), (19, 27), (20, 28), (21, 29), (22, 30), (23, 31), (24, 30), (25, 31), (26, 28), (27, 29)])
me_cube_019.attributes.new('sharp_edge', 'BOOLEAN', 'EDGE').data.foreach_set('value', [ (min(e.vertices), max(e.vertices)) in _k for e in me_cube_019.edges])
_uv = me_cube_019.uv_layers.new(name='UVMap')
_uv.uv.foreach_set('vector', [0.625, 0.5752, 0.875, 0.5752, 0.875, 0.6111, 0.625, 0.6111, 0.125, 0.5752, 0.375, 0.5752, 0.375, 0.6111, 0.125, 0.6111, 0.625, 0.5, 0.875, 0.5, 0.875, 0.5391, 0.625, 0.5391, 0.125, 0.5, 0.375, 0.5, 0.375, 0.5391, 0.125, 0.5391, 0.125, 0.7151, 0.375, 0.7151, 0.375, 0.75, 0.125, 0.75, 0.625, 0.7151, 0.875, 0.7151, 0.875, 0.75, 0.625, 0.75, 0.125, 0.5391, 0.375, 0.5391, 0.375, 0.5752, 0.125, 0.5752, 0.625, 0.5391, 0.875, 0.5391, 0.875, 0.5752, 0.625, 0.5752, 0.125, 0.639, 0.375, 0.639, 0.375, 0.6669, 0.125, 0.6669, 0.625, 0.639, 0.875, 0.639, 0.875, 0.6669, 0.625, 0.6669, 0.625, 0.6111, 0.875, 0.6111, 0.875, 0.639, 0.625, 0.639, 0.125, 0.6111, 0.375, 0.6111, 0.375, 0.639, 0.125, 0.639, 0.625, 0.6669, 0.875, 0.6669, 0.875, 0.7151, 0.625, 0.7151, 0.125, 0.6669, 0.375, 0.6669, 0.375, 0.7151, 0.125, 0.7151, 0.375, 0.1748, 0.625, 0.1748, 0.625, 0.2109, 0.375, 0.2109, 0.375, 0.6669, 0.625, 0.6669, 0.625, 0.7151, 0.375, 0.7151, 0.375, 0.25, 0.625, 0.25, 0.625, 0.5, 0.375, 0.5, 0.375, 0.2109, 0.625, 0.2109, 0.625, 0.25, 0.375, 0.25, 0.375, 0.75, 0.625, 0.75, 0.625, 1.0, 0.375, 1.0, 0.375, 0.5, 0.625, 0.5, 0.625, 0.5391, 0.375, 0.5391, 0.375, 0.7151, 0.625, 0.7151, 0.625, 0.75, 0.375, 0.75, 0.375, 0.0, 0.625, 0.0, 0.625, 0.03488, 0.375, 0.03488, 0.375, 0.03488, 0.625, 0.03488, 0.625, 0.08306, 0.375, 0.08306, 0.375, 0.5391, 0.625, 0.5391, 0.625, 0.5752, 0.375, 0.5752, 0.375, 0.1389, 0.625, 0.1389, 0.625, 0.1748, 0.375, 0.1748, 0.375, 0.5752, 0.625, 0.5752, 0.625, 0.6111, 0.375, 0.6111, 0.375, 0.639, 0.625, 0.639, 0.625, 0.6669, 0.375, 0.6669, 0.375, 0.6111, 0.625, 0.6111, 0.625, 0.639, 0.375, 0.639, 0.375, 0.111, 0.625, 0.111, 0.625, 0.1389, 0.375, 0.1389, 0.375, 0.08306, 0.625, 0.08306, 0.625, 0.111, 0.375, 0.111])
me_cube_019.materials.append(mat_material_006)
me_cube_019.update()
me_plane = bpy.data.meshes.new('Plane')
me_plane.from_pydata([(-1.0, -1.0, 0.0), (1.0, -1.0, 0.0), (-1.0, 1.0, 0.0), (1.0, 1.0, 0.0)], [], [(0, 1, 3, 2)])
_uv = me_plane.uv_layers.new(name='UVMap')
_uv.uv.foreach_set('vector', [0.0, 0.0, 1.0, 0.0, 1.0, 1.0, 0.0, 1.0])
me_plane.materials.append(mat_material_013)
me_plane.update()

# ---- objects
ob_leftfront = bpy.data.objects.new('LeftFront', me_cube_008)
ob_pillow = bpy.data.objects.new('Pillow', me_cube_009)
ob_pillow_001 = bpy.data.objects.new('Pillow.001', me_cube_010)
ob_pillow_002 = bpy.data.objects.new('Pillow.002', me_cube_011)
ob_pillow_003 = bpy.data.objects.new('Pillow.003', me_cube_012)
ob_leftfront_001 = bpy.data.objects.new('LeftFront.001', me_cube_013)
ob_leftfront_002 = bpy.data.objects.new('LeftFront.002', me_cube_014)
ob_cube = bpy.data.objects.new('Cube', me_cube_015)
ob_cube_001 = bpy.data.objects.new('Cube.001', me_cube_016)
ob_cube_002 = bpy.data.objects.new('Cube.002', me_cube_017)
ob_cube_003 = bpy.data.objects.new('Cube.003', me_cube_018)
ob_leftfront_003 = bpy.data.objects.new('LeftFront.003', me_cube_019)
ob_plane = bpy.data.objects.new('Plane', me_plane)
ob_camera = bpy.data.objects.new('Camera', cam_camera_001)
ob_sun = bpy.data.objects.new('Sun', light_sun)
ob_point = bpy.data.objects.new('Point', light_point)
ob_point_001 = bpy.data.objects.new('Point.001', light_point_001)
ob_point_002 = bpy.data.objects.new('Point.002', light_point_002)
ob_point_003 = bpy.data.objects.new('Point.003', light_point_003)

# ---- transforms, parenting, visibility, modifiers, constraints
ob_leftfront.location = (-4.698, 5.916, 0.02728)
ob_leftfront.scale = (1.146, 1.05, 0.8781)
ob_pillow.location = (0.7781, 5.001, 1.352)
ob_pillow.rotation_euler = (-0.3325, -0.8857, 0.5233)
ob_pillow.scale = (0.5629, 0.5133, 0.109)
ob_pillow_001.location = (0.7171, 0.1271, 1.428)
ob_pillow_001.rotation_euler = (-0.3325, -0.8857, 0.5233)
ob_pillow_001.scale = (0.5629, 0.5133, 0.109)
ob_pillow_002.location = (-0.09553, -4.601, 1.237)
ob_pillow_002.rotation_euler = (0.0158, -0.06123, -1.786)
ob_pillow_002.scale = (0.5629, 0.5133, 0.109)
ob_pillow_003.location = (-0.08514, 6.161, 1.314)
ob_pillow_003.rotation_euler = (0.05162, 0.7096, -2.215)
ob_pillow_003.scale = (0.5629, 0.5133, 0.109)
ob_leftfront_001.location = (-5.243, 5.735, 0.9489)
ob_leftfront_001.scale = (0.516, 0.7675, 0.09388)
ob_leftfront_002.location = (-2.212, -4.843, 0.9721)
ob_leftfront_002.scale = (0.9272, 1.274, 0.1196)
ob_cube.location = (-0.2795, -4.814, 0.9478)
ob_cube.scale = (0.822, 1.275, 0.12)
ob_cube_001.location = (-0.1855, -1.654, 0.9423)
ob_cube_001.scale = (0.7131, 1.675, 0.12)
ob_cube_002.location = (-0.1918, 2.087, 0.9536)
ob_cube_002.scale = (0.7131, 1.894, 0.12)
ob_cube_003.location = (-3.467, 5.696, 0.9419)
ob_cube_003.rotation_euler = (0.0, -0.0, 1.58)
ob_cube_003.scale = (0.7285, 1.123, 0.12)
ob_leftfront_003.location = (-1.098, 5.112, 0.9652)
ob_leftfront_003.rotation_euler = (3.135, 0.00026, -2.294)
ob_leftfront_003.scale = (0.516, 0.7675, 0.09388)
ob_plane.location = (-0.1668, 0.08211, -0.2276)
ob_plane.scale = (14.26, 11.35, 1.0)
_m = ob_plane.modifiers.new('ParticleSystem', 'PARTICLE_SYSTEM')
ob_camera.location = (-24.25, -1.977, 7.866)
ob_camera.rotation_euler = (1.273, -6.227e-08, -1.447)
ob_sun.location = (-0.2243, 7.526, 14.83)
ob_point.location = (0.1076, 6.681, 1.977)
ob_point_001.location = (0.2298, 5.46, 2.246)
ob_point_002.location = (0.4075, 0.06678, 2.627)
ob_point_003.location = (0.2534, -5.436, 2.265)

# ---- collection membership
col_collection.objects.link(ob_leftfront)
col_collection.objects.link(ob_pillow)
col_collection.objects.link(ob_pillow_001)
col_collection.objects.link(ob_pillow_002)
col_collection.objects.link(ob_pillow_003)
col_collection.objects.link(ob_leftfront_001)
col_collection.objects.link(ob_leftfront_002)
col_collection.objects.link(ob_cube)
col_collection.objects.link(ob_cube_001)
col_collection.objects.link(ob_cube_002)
col_collection.objects.link(ob_cube_003)
col_collection.objects.link(ob_leftfront_003)
col_collection.objects.link(ob_plane)
col_collection.objects.link(ob_camera)
col_collection.objects.link(ob_sun)
col_collection.objects.link(ob_point)
col_collection.objects.link(ob_point_001)
col_collection.objects.link(ob_point_002)
col_collection.objects.link(ob_point_003)

# ---- scene / render settings (as saved in the file)
scene.camera = ob_camera
scene.frame_start = 1; scene.frame_end = 250; scene.frame_set(1)
scene.render.engine = 'BLENDER_EEVEE_NEXT'
scene.cycles.sampling_pattern = 'TABULATED_SOBOL'
scene.eevee.ray_tracing_options.trace_max_roughness = 0.0
bpy.context.view_layer.update()

